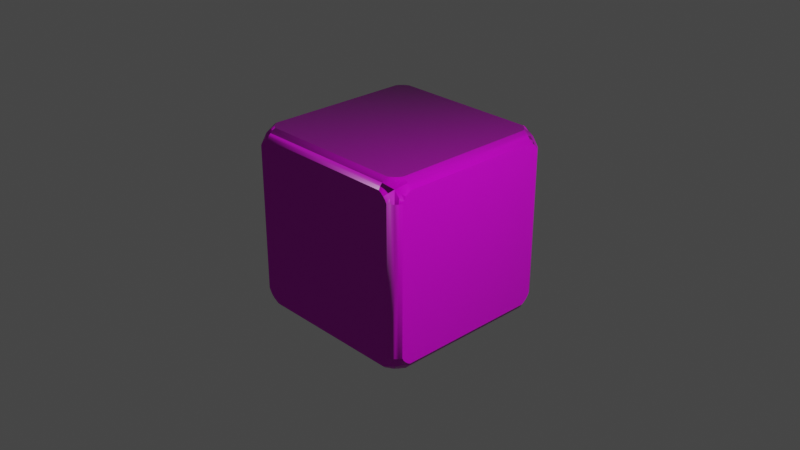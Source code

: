 # Source: dice.blend  (saved by Blender 3.4.6; exported with 4.5.12 LTS)
import bpy
from mathutils import Matrix  # noqa: F401  (used for matrix-valued properties, if any)

bpy.ops.wm.read_factory_settings(use_empty=True)
scene = bpy.context.scene
scene.name = 'Scene'

# ---- collections
col_collection = bpy.data.collections.new('Collection'); scene.collection.children.link(col_collection)

# ---- images (referenced by path relative to the original .blend; pixels are not part of the script)
import os
ASSET_DIR = os.environ.get("B2B_ASSET_DIR", "")  # directory of the original .blend (textures are referenced by path, not embedded)
HERE = os.path.dirname(os.path.abspath(__file__))  # packed textures are extracted next to this script under _unpacked/

def load_image(name, relpath, width, height, colorspace="sRGB"):
    """Load a texture the original file referenced (path relative to the .blend, or extracted next to this script)."""
    p = next((c for c in (os.path.join(HERE, relpath), os.path.join(ASSET_DIR, relpath)) if relpath and os.path.exists(c)), "")
    if p:
        img = bpy.data.images.load(p, check_existing=True)
        img.name = name
    else:  # same state as the original file: an image datablock whose file is absent (Cycles renders it pink)
        img = bpy.data.images.new(name, width, height)
        img.source = "FILE"
        img.filepath = "//" + (relpath or name)
    img.colorspace_settings.name = colorspace
    return img
img_material_metallic_png = load_image('Material_Metallic.png', 'Material_Metallic.png', 1024, 1024, 'sRGB')
img_material_normal_png = load_image('Material_Normal.png', 'Material_Normal.png', 1024, 1024, 'Linear Rec.709')
img_material_roughness_png = load_image('Material_Roughness.png', 'Material_Roughness.png', 1024, 1024, 'sRGB')
img_material_base_color_png = load_image('Material_Base_color.png', 'Material_Base_color.png', 1024, 1024, 'sRGB')

# ---- materials (node trees are filled in below, after node groups)
mat_material = bpy.data.materials.new('Material')
mat_material.alpha_threshold = 0.0
mat_material.use_transparent_shadow = False
mat_material.line_color = (0.0, 0.0, 0.0, 1.0)

# ---- node groups
ng_auto_smooth = bpy.data.node_groups.new('Auto Smooth', 'GeometryNodeTree')
_s = ng_auto_smooth.interface.new_socket(name='Geometry', in_out='OUTPUT', socket_type='NodeSocketGeometry')
_s = ng_auto_smooth.interface.new_socket(name='Geometry', in_out='INPUT', socket_type='NodeSocketGeometry')
_s = ng_auto_smooth.interface.new_socket(name='Angle', in_out='INPUT', socket_type='NodeSocketFloat')
_s.subtype = 'ANGLE'
_s.min_value = 0.0
_s.max_value = 3.142
ng_auto_smooth.is_modifier = True
_N = ng_auto_smooth.nodes; _L = ng_auto_smooth.links
n0 = _N.new('NodeGroupOutput'); n0.name = 'Group Output'; n0.location = (480, -100)
n1 = _N.new('NodeGroupInput'); n1.name = 'Group Input'; n1.location = (-420, -300)
n2 = _N.new('NodeGroupInput'); n2.name = 'Group Input.001'; n2.location = (-60, -100)
n3 = _N.new('GeometryNodeSetShadeSmooth'); n3.name = 'Set Shade Smooth'; n3.location = (120, -100)
n3.domain = 'EDGE'
n4 = _N.new('GeometryNodeSetShadeSmooth'); n4.name = 'Set Shade Smooth.001'; n4.location = (300, -100)
n5 = _N.new('GeometryNodeInputMeshEdgeAngle'); n5.name = 'Edge Angle'; n5.location = (-420, -220)
n6 = _N.new('GeometryNodeInputEdgeSmooth'); n6.name = 'Is Edge Smooth'; n6.location = (-60, -160)
n7 = _N.new('GeometryNodeInputShadeSmooth'); n7.name = 'Is Face Smooth'; n7.location = (-240, -340)
n8 = _N.new('FunctionNodeBooleanMath'); n8.name = 'Boolean Math'; n8.location = (-60, -220)
n9 = _N.new('FunctionNodeCompare'); n9.name = 'Compare'; n9.location = (-240, -180)
n9.operation = 'LESS_EQUAL'
_L.new(n5.outputs[0], n9.inputs[0])
_L.new(n4.outputs[0], n0.inputs[0])
_L.new(n1.outputs[1], n9.inputs[1])
_L.new(n9.outputs[0], n8.inputs[0])
_L.new(n7.outputs[0], n8.inputs[1])
_L.new(n2.outputs[0], n3.inputs[0])
_L.new(n6.outputs[0], n3.inputs[1])
_L.new(n3.outputs[0], n4.inputs[0])
_L.new(n8.outputs[0], n3.inputs[2])
n0.is_active_output = True

# ---- material node trees
mat_material.use_nodes = True; mat_material.node_tree.nodes.clear()
_N = mat_material.node_tree.nodes; _L = mat_material.node_tree.links
n0 = _N.new('ShaderNodeOutputMaterial'); n0.name = 'Material Output'; n0.location = (300, 300)
n1 = _N.new('ShaderNodeBsdfPrincipled'); n1.name = 'Principled BSDF'; n1.location = (10, 300)
n1.distribution = 'GGX'
n1.subsurface_method = 'RANDOM_WALK_SKIN'
n1.inputs[3].default_value = 1.45
n1.inputs[27].default_value = (0.0, 0.0, 0.0, 1.0)
n1.inputs[28].default_value = 1.0
n2 = _N.new('ShaderNodeTexImage'); n2.name = 'Image Texture.001'; n2.location = (-863, 264)
n2.image = img_material_metallic_png
n3 = _N.new('ShaderNodeTexImage'); n3.name = 'Image Texture.002'; n3.location = (-851, -81)
n3.image = img_material_normal_png
n4 = _N.new('ShaderNodeNormalMap'); n4.name = 'Normal Map'; n4.location = (-239, -168)
n5 = _N.new('ShaderNodeTexImage'); n5.name = 'Image Texture.003'; n5.location = (-451, 85)
n5.image = img_material_roughness_png
n6 = _N.new('ShaderNodeTexImage'); n6.name = 'Image Texture'; n6.location = (-538, 456)
n6.image = img_material_base_color_png
_L.new(n1.outputs[0], n0.inputs[0])
_L.new(n6.outputs[0], n1.inputs[0])
_L.new(n3.outputs[0], n4.inputs[1])
_L.new(n4.outputs[0], n1.inputs[5])
_L.new(n5.outputs[0], n1.inputs[2])
n0.is_active_output = True

# ---- world
world_world = bpy.data.worlds.new('World'); scene.world = world_world
world_world.use_nodes = True; world_world.node_tree.nodes.clear()
_N = world_world.node_tree.nodes; _L = world_world.node_tree.links
n0 = _N.new('ShaderNodeOutputWorld'); n0.name = 'World Output'; n0.location = (300, 300)
n1 = _N.new('ShaderNodeBackground'); n1.name = 'Background'; n1.location = (10, 300)
n1.inputs[0].default_value = (0.05088, 0.05088, 0.05088, 1.0)
_L.new(n1.outputs[0], n0.inputs[0])
n0.is_active_output = True
world_world.color = (0.05088, 0.05088, 0.05088)
world_world.use_sun_shadow = False
world_world.sun_shadow_jitter_overblur = 0.0

# ---- cameras
cam_camera = bpy.data.cameras.new('Camera')
cam_camera.clip_end = 100.0
cam_camera.ortho_scale = 7.314

# ---- lights
light_light = bpy.data.lights.new('Light', 'POINT')
light_light.transmission_factor = 0.0
light_light.energy = 1000.0
light_light.shadow_soft_size = 0.1
light_light.shadow_maximum_resolution = 0.006
light_light.use_absolute_resolution = True

# ---- meshes
me_cube = bpy.data.meshes.new('Cube')
me_cube.from_pydata([(0.9, 1.0, 0.8), (0.8, 1.0, 0.9), (0.8, 0.9, 1.0), (0.9, 0.8, 1.0), (1.0, 0.8, 0.9), (1.0, 0.9, 0.8), (0.8828, 1.0, 0.8318), (0.8592, 1.0, 0.8592), (0.9318, 0.9828, 0.8), (0.9119, 0.9713, 0.8463), (0.8859, 0.9664, 0.8859), (0.9197, 0.9197, 0.9197), (0.8, 0.9828, 0.9318), (0.8, 0.9592, 0.9592), (0.8318, 1.0, 0.8828), (0.8463, 0.9713, 0.9119), (0.8539, 0.9421, 0.9421), (0.8318, 0.8828, 1.0), (0.8592, 0.8592, 1.0), (0.8, 0.9318, 0.9828), (0.8463, 0.9119, 0.9713), (0.8859, 0.8859, 0.9664), (0.9318, 0.8, 0.9828), (0.9592, 0.8, 0.9592), (0.8828, 0.8318, 1.0), (0.9119, 0.8463, 0.9713), (0.9421, 0.8539, 0.9421), (1.0, 0.8318, 0.8828), (1.0, 0.8592, 0.8592), (0.9828, 0.8, 0.9318), (0.9713, 0.8463, 0.9119), (0.9664, 0.8859, 0.8859), (0.9828, 0.9318, 0.8), (0.9592, 0.9592, 0.8), (1.0, 0.8828, 0.8318), (0.9713, 0.9119, 0.8463), (0.9421, 0.9421, 0.8539), (0.9, 0.8, -1.0), (0.8, 0.9, -1.0), (0.8, 1.0, -0.9), (0.9, 1.0, -0.8), (1.0, 0.9, -0.8), (1.0, 0.8, -0.9), (0.8828, 0.8318, -1.0), (0.8592, 0.8592, -1.0), (0.9318, 0.8, -0.9828), (0.9119, 0.8463, -0.9713), (0.8859, 0.8859, -0.9664), (0.9197, 0.9197, -0.9197), (0.8, 0.9318, -0.9828), (0.8, 0.9592, -0.9592), (0.8318, 0.8828, -1.0), (0.8463, 0.9119, -0.9713), (0.8539, 0.9421, -0.9421), (0.8318, 1.0, -0.8828), (0.8592, 1.0, -0.8592), (0.8, 0.9828, -0.9318), (0.8463, 0.9713, -0.9119), (0.8859, 0.9664, -0.8859), (0.9318, 0.9828, -0.8), (0.9592, 0.9592, -0.8), (0.8828, 1.0, -0.8318), (0.9119, 0.9713, -0.8463), (0.9421, 0.9421, -0.8539), (1.0, 0.8828, -0.8318), (1.0, 0.8592, -0.8592), (0.9828, 0.9318, -0.8), (0.9713, 0.9119, -0.8463), (0.9664, 0.8859, -0.8859), (0.9828, 0.8, -0.9318), (0.9592, 0.8, -0.9592), (1.0, 0.8318, -0.8828), (0.9713, 0.8463, -0.9119), (0.9421, 0.8539, -0.9421), (1.0, -0.9, 0.8), (1.0, -0.8, 0.9), (0.9, -0.8, 1.0), (0.8, -0.9, 1.0), (0.8, -1.0, 0.9), (0.9, -1.0, 0.8), (1.0, -0.8828, 0.8318), (1.0, -0.8592, 0.8592), (0.9828, -0.9318, 0.8), (0.9713, -0.9119, 0.8463), (0.9664, -0.8859, 0.8859), (0.9197, -0.9197, 0.9197), (0.9828, -0.8, 0.9318), (0.9592, -0.8, 0.9592), (1.0, -0.8318, 0.8828), (0.9713, -0.8463, 0.9119), (0.9421, -0.8539, 0.9421), (0.8828, -0.8318, 1.0), (0.8592, -0.8592, 1.0), (0.9318, -0.8, 0.9828), (0.9119, -0.8463, 0.9713), (0.8859, -0.8859, 0.9664), (0.8, -0.9318, 0.9828), (0.8, -0.9592, 0.9592), (0.8318, -0.8828, 1.0), (0.8463, -0.9119, 0.9713), (0.8539, -0.9421, 0.9421), (0.8318, -1.0, 0.8828), (0.8592, -1.0, 0.8592), (0.8, -0.9828, 0.9318), (0.8463, -0.9713, 0.9119), (0.8859, -0.9664, 0.8859), (0.9318, -0.9828, 0.8), (0.9592, -0.9592, 0.8), (0.8828, -1.0, 0.8318), (0.9119, -0.9713, 0.8463), (0.9421, -0.9421, 0.8539), (1.0, -0.8, -0.9), (1.0, -0.9, -0.8), (0.9, -1.0, -0.8), (0.8, -1.0, -0.9), (0.8, -0.9, -1.0), (0.9, -0.8, -1.0), (1.0, -0.8318, -0.8828), (1.0, -0.8592, -0.8592), (0.9828, -0.8, -0.9318), (0.9713, -0.8463, -0.9119), (0.9664, -0.8859, -0.8859), (0.9197, -0.9197, -0.9197), (0.9828, -0.9318, -0.8), (0.9592, -0.9592, -0.8), (1.0, -0.8828, -0.8318), (0.9713, -0.9119, -0.8463), (0.9421, -0.9421, -0.8539), (0.8828, -1.0, -0.8318), (0.8592, -1.0, -0.8592), (0.9318, -0.9828, -0.8), (0.9119, -0.9713, -0.8463), (0.8859, -0.9664, -0.8859), (0.8, -0.9828, -0.9318), (0.8, -0.9592, -0.9592), (0.8318, -1.0, -0.8828), (0.8463, -0.9713, -0.9119), (0.8539, -0.9421, -0.9421), (0.8318, -0.8828, -1.0), (0.8592, -0.8592, -1.0), (0.8, -0.9318, -0.9828), (0.8463, -0.9119, -0.9713), (0.8859, -0.8859, -0.9664), (0.9318, -0.8, -0.9828), (0.9592, -0.8, -0.9592), (0.8828, -0.8318, -1.0), (0.9119, -0.8463, -0.9713), (0.9421, -0.8539, -0.9421), (-0.8, 1.0, 0.9), (-0.9, 1.0, 0.8), (-1.0, 0.9, 0.8), (-1.0, 0.8, 0.9), (-0.9, 0.8, 1.0), (-0.8, 0.9, 1.0), (-0.8318, 1.0, 0.8828), (-0.8592, 1.0, 0.8592), (-0.8, 0.9828, 0.9318), (-0.8463, 0.9713, 0.9119), (-0.8859, 0.9664, 0.8859), (-0.9197, 0.9197, 0.9197), (-0.9318, 0.9828, 0.8), (-0.9592, 0.9592, 0.8), (-0.8828, 1.0, 0.8318), (-0.9119, 0.9713, 0.8463), (-0.9421, 0.9421, 0.8539), (-1.0, 0.8828, 0.8318), (-1.0, 0.8592, 0.8592), (-0.9828, 0.9318, 0.8), (-0.9713, 0.9119, 0.8463), (-0.9664, 0.8859, 0.8859), (-0.9828, 0.8, 0.9318), (-0.9592, 0.8, 0.9592), (-1.0, 0.8318, 0.8828), (-0.9713, 0.8463, 0.9119), (-0.9421, 0.8539, 0.9421), (-0.8828, 0.8318, 1.0), (-0.8592, 0.8592, 1.0), (-0.9318, 0.8, 0.9828), (-0.9119, 0.8463, 0.9713), (-0.8859, 0.8859, 0.9664), (-0.8, 0.9318, 0.9828), (-0.8, 0.9592, 0.9592), (-0.8318, 0.8828, 1.0), (-0.8463, 0.9119, 0.9713), (-0.8539, 0.9421, 0.9421), (-1.0, 0.8, -0.9), (-1.0, 0.9, -0.8), (-0.9, 1.0, -0.8), (-0.8, 1.0, -0.9), (-0.8, 0.9, -1.0), (-0.9, 0.8, -1.0), (-1.0, 0.8318, -0.8828), (-1.0, 0.8592, -0.8592), (-0.9828, 0.8, -0.9318), (-0.9713, 0.8463, -0.9119), (-0.9664, 0.8859, -0.8859), (-0.9197, 0.9197, -0.9197), (-0.9828, 0.9318, -0.8), (-0.9592, 0.9592, -0.8), (-1.0, 0.8828, -0.8318), (-0.9713, 0.9119, -0.8463), (-0.9421, 0.9421, -0.8539), (-0.8828, 1.0, -0.8318), (-0.8592, 1.0, -0.8592), (-0.9318, 0.9828, -0.8), (-0.9119, 0.9713, -0.8463), (-0.8859, 0.9664, -0.8859), (-0.8, 0.9828, -0.9318), (-0.8, 0.9592, -0.9592), (-0.8318, 1.0, -0.8828), (-0.8463, 0.9713, -0.9119), (-0.8539, 0.9421, -0.9421), (-0.8318, 0.8828, -1.0), (-0.8592, 0.8592, -1.0), (-0.8, 0.9318, -0.9828), (-0.8463, 0.9119, -0.9713), (-0.8859, 0.8859, -0.9664), (-0.9318, 0.8, -0.9828), (-0.9592, 0.8, -0.9592), (-0.8828, 0.8318, -1.0), (-0.9119, 0.8463, -0.9713), (-0.9421, 0.8539, -0.9421), (-1.0, -0.8, 0.9), (-1.0, -0.9, 0.8), (-0.9, -1.0, 0.8), (-0.8, -1.0, 0.9), (-0.8, -0.9, 1.0), (-0.9, -0.8, 1.0), (-1.0, -0.8318, 0.8828), (-1.0, -0.8592, 0.8592), (-0.9828, -0.8, 0.9318), (-0.9713, -0.8463, 0.9119), (-0.9664, -0.8859, 0.8859), (-0.9197, -0.9197, 0.9197), (-0.9828, -0.9318, 0.8), (-0.9592, -0.9592, 0.8), (-1.0, -0.8828, 0.8318), (-0.9713, -0.9119, 0.8463), (-0.9421, -0.9421, 0.8539), (-0.8828, -1.0, 0.8318), (-0.8592, -1.0, 0.8592), (-0.9318, -0.9828, 0.8), (-0.9119, -0.9713, 0.8463), (-0.8859, -0.9664, 0.8859), (-0.8, -0.9828, 0.9318), (-0.8, -0.9592, 0.9592), (-0.8318, -1.0, 0.8828), (-0.8463, -0.9713, 0.9119), (-0.8539, -0.9421, 0.9421), (-0.8318, -0.8828, 1.0), (-0.8592, -0.8592, 1.0), (-0.8, -0.9318, 0.9828), (-0.8463, -0.9119, 0.9713), (-0.8859, -0.8859, 0.9664), (-0.9318, -0.8, 0.9828), (-0.9592, -0.8, 0.9592), (-0.8828, -0.8318, 1.0), (-0.9119, -0.8463, 0.9713), (-0.9421, -0.8539, 0.9421), (-0.9, -0.8, -1.0), (-0.8, -0.9, -1.0), (-0.8, -1.0, -0.9), (-0.9, -1.0, -0.8), (-1.0, -0.9, -0.8), (-1.0, -0.8, -0.9), (-0.8828, -0.8318, -1.0), (-0.8592, -0.8592, -1.0), (-0.9318, -0.8, -0.9828), (-0.9119, -0.8463, -0.9713), (-0.8859, -0.8859, -0.9664), (-0.9197, -0.9197, -0.9197), (-0.8, -0.9318, -0.9828), (-0.8, -0.9592, -0.9592), (-0.8318, -0.8828, -1.0), (-0.8463, -0.9119, -0.9713), (-0.8539, -0.9421, -0.9421), (-0.8318, -1.0, -0.8828), (-0.8592, -1.0, -0.8592), (-0.8, -0.9828, -0.9318), (-0.8463, -0.9713, -0.9119), (-0.8859, -0.9664, -0.8859), (-0.9318, -0.9828, -0.8), (-0.9592, -0.9592, -0.8), (-0.8828, -1.0, -0.8318), (-0.9119, -0.9713, -0.8463), (-0.9421, -0.9421, -0.8539), (-1.0, -0.8828, -0.8318), (-1.0, -0.8592, -0.8592), (-0.9828, -0.9318, -0.8), (-0.9713, -0.9119, -0.8463), (-0.9664, -0.8859, -0.8859), (-0.9828, -0.8, -0.9318), (-0.9592, -0.8, -0.9592), (-1.0, -0.8318, -0.8828), (-0.9713, -0.8463, -0.9119), (-0.9421, -0.8539, -0.9421), (0.04446, 0.9828, 0.9318), (0.06458, -0.9318, -0.9828), (0.05085, 1.0, 0.9), (0.1344, 0.9, -1.0), (-0.04486, -0.9, 1.0), (0.06335, -0.9592, -0.9592), (0.1444, 0.9318, -0.9828), (-0.0431, -0.9318, 0.9828), (0.06189, -0.9828, -0.9318), (0.0289, 0.9, 1.0), (0.1523, 0.9592, -0.9592), (-0.04, -0.9592, 0.9592), (0.06013, -1.0, -0.9), (0.03327, 0.9318, 0.9828), (0.1588, 0.9828, -0.9318), (-0.0292, -0.9828, 0.9318), (0.03861, 0.9592, 0.9592), (0.1628, 1.0, -0.9), (0.06542, -0.9, -1.0), (-0.02092, -1.0, 0.9), (0.01797, -1.0, -0.1681), (0.05804, 0.6792, -1.0), (-0.9, -0.09186, -1.0), (0.9828, 0.05982, -0.9318), (-0.008697, -0.01752, 1.0), (-0.9318, -0.09393, -0.9828), (0.9828, -0.05744, 0.9318), (0.9828, -0.04487, 0.9318), (0.9592, -0.05471, 0.9592), (0.9592, -0.04653, 0.9592), (-0.9, 0.01259, 1.0), (-0.9, 0.02135, 1.0), (-0.9592, -0.09523, -0.9592), (0.9318, 0.07263, -0.9828), (1.0, -0.05867, 0.9), (1.0, -0.04259, 0.9), (-0.9318, 0.01521, 0.9828), (-0.9828, -0.09596, -0.9318), (0.9592, 0.06599, -0.9592), (1.0, 0.05459, -0.9), (-0.9592, 0.01129, 0.9592), (-1.0, -0.09583, -0.9), (0.9, -0.04821, 1.0), (0.06122, -0.0002466, -1.0), (-0.9828, 0.007518, 0.9318), (0.9318, -0.05106, 0.9828), (0.9318, -0.04774, 0.9828), (0.9, 0.07969, -1.0), (-1.0, 0.004114, 0.9), (-0.0138, 0.2423, 1.0), (-1.0, -0.04375, 0.03797), (-0.9, 1.0, 0.1338), (-1.0, -0.9, -0.04532), (-0.9318, 0.9828, 0.1339), (0.9, -1.0, 0.02681), (0.0119, -1.0, -0.001388), (1.0, -0.01643, 0.2287), (1.0, -0.001414, -0.00997), (-0.9592, 0.9592, 0.1332), (0.9318, -0.9828, 0.02368), (-0.9, -1.0, -0.03034), (0.1021, 1.0, 0.07648), (-0.9828, 0.9318, 0.1319), (0.9592, -0.9592, 0.01885), (-0.9318, -0.9828, -0.03549), (1.0, 0.9, 0.0154), (-1.0, 0.9, 0.1298), (0.9828, -0.9318, 0.01301), (-0.9592, -0.9592, -0.04206), (1.0, -0.9, 0.005889), (-0.9828, -0.9318, -0.0494), (1.0, -0.7478, -0.03083), (1.0, -0.8079, 0.4129), (-0.001748, -1.0, 0.3734), (0.02914, -1.0, -0.362), (1.0, 0.02409, -0.4152), (0.9828, 0.9318, 0.01407), (0.9, 1.0, 0.01477), (0.9318, 0.9828, 0.01375), (0.9592, 0.9592, 0.01361), (0.9, 1.0, 0.03243), (0.9828, 0.9318, 0.008401), (1.0, 0.9, 0.01277), (0.9318, 0.9828, 0.02376), (0.9592, 0.9592, 0.00192), (0.1226, 1.0, -0.2533), (0.9318, 0.9828, -0.005796), (0.9592, 0.9592, 0.01778), (0.08651, 1.0, 0.3267), (0.9, 1.0, -0.01506), (-1.0, -0.06426, -0.3314), (-1.0, -0.02454, 0.384), (-0.02276, -0.3606, 1.0), (0.001747, 0.2374, 1.0), (0.05992, 0.2764, -1.0), (0.06283, -0.3464, -1.0), (-0.3013, -0.2501, -1.0), (0.2842, 0.2239, -1.0), (0.3283, 0.0252, -1.0), (0.2497, -0.2513, -1.0), (-0.4166, -0.04578, -1.0), (-0.312, 0.1337, -1.0), (1.0, -0.2907, -0.2718), (1.0, -0.428, -0.0219), (1.0, -0.05657, 0.8666), (1.0, -0.3594, 0.1422), (1.0, 0.3207, -0.2694), (1.0, 0.3617, 0.1407), (1.0, -0.2961, 0.2937), (1.0, 0.4354, 0.002325), (-0.8696, 1.0, -0.8471), (0.8511, 1.0, -0.8661), (-1.0, 0.8557, 0.8378), (-1.0, 0.8416, 0.8743), (0.8409, -1.0, 0.8541), (0.8454, -1.0, -0.85), (0.9677, 0.876, 0.8924), (1.0, 0.8518, 0.8655), (-0.1698, 1.0, 0.2766), (-0.1124, 1.0, 0.4387), (0.4524, 1.0, 0.04939), (0.3846, 1.0, -0.173), (0.2638, 1.0, 0.4489), (-0.2339, 1.0, 0.09569), (-0.053, 1.0, -0.3583), (-0.1335, 1.0, -0.1564), (0.3699, 1.0, 0.2242), (0.3116, 1.0, -0.4123), (-1.0, -0.2039, 0.4861), (-1.0, 0.2907, -0.1617), (-1.0, -0.2665, -0.4657), (-1.0, 0.2011, 0.5118), (-1.0, -0.3588, -0.2306), (-1.0, 0.4187, 0.08296), (-1.0, -0.3306, 0.2339), (-1.0, 0.1405, -0.4485), (-1.0, -0.4488, -0.001433), (-1.0, 0.3131, 0.2912), (0.4022, -0.03139, 1.0), (0.2866, -0.2559, 1.0), (-0.4445, -0.002797, 1.0), (-0.3614, 0.1556, 1.0), (-0.3464, -0.2229, 1.0), (0.3372, 0.1307, 1.0), (-0.3025, -1.0, -0.2436), (0.1774, -1.0, 0.4756), (-0.2043, -1.0, 0.4882), (0.3945, -1.0, 0.01076), (0.2166, -1.0, -0.474), (-0.4286, -1.0, -0.01537), (0.2748, -1.0, 0.2672), (-0.319, -1.0, 0.2309), (-0.1742, -1.0, -0.4758), (0.3025, -1.0, -0.2399), (-1.0, 0.4888, -0.0669), (-1.0, 0.5048, 0.2385), (-1.0, 0.8518, 0.8655), (-1.0, -0.8632, 0.8545), (-1.0, -0.2702, 0.2636), (-1.0, -0.3005, 0.2938), (-0.9871, -0.8766, 0.8612), (-1.0, -0.5304, -0.1719), (0.8549, 1.0, -0.8628), (0.8635, 0.9875, -0.874), (-0.3489, 1.0, -0.07483), (-0.3527, 1.0, 0.2408), (0.4849, -1.0, -0.1585), (0.4897, -1.0, 0.1845), (-0.5077, -1.0, -0.1704), (-0.508, -1.0, 0.1459), (1.0, 0.8364, 0.8428), (1.0, 0.223, 0.4011), (1.0, -0.5062, -0.1736), (1.0, -0.492, 0.1088), (1.0, -0.2502, 0.4035), (1.0, -0.6193, 0.369), (1.0, -0.1608, -0.5082), (1.0, 0.8432, 0.8476), (1.0, 0.5207, -0.1711), (1.0, 0.4879, 0.1113), (1.0, 0.2161, -0.5173), (0.514, 1.0, 0.1721), (0.5319, 1.0, -0.1279), (0.4646, 0.09021, 1.0), (-0.8369, -0.8784, 1.0), (-0.8435, -0.8727, 1.0), (-0.2272, -0.4906, 1.0), (0.4884, -0.1876, 1.0), (-0.8594, -0.9033, 0.9697), (-0.5036, 0.1202, 1.0), (-0.2306, 0.4051, 1.0), (0.1752, -0.4725, 1.0), (-0.513, -0.1521, 1.0), (0.2285, 0.4018, 1.0), (0.243, 0.4099, -1.0), (0.198, -0.4334, -1.0), (0.437, -0.1559, -1.0), (0.4326, 0.1891, -1.0), (-0.173, -0.4775, -1.0), (-0.4745, 0.07139, -1.0), (-0.4993, -0.1978, -1.0), (-0.1511, 0.4098, -1.0)], [], [(190, 219, 213, 495, 318), (264, 293, 287, 426, 337), (114, 135, 129, 411, 444, 308), (3, 24, 18, 479, 338), (42, 71, 65, 476, 335), (0, 6, 9, 8), (6, 7, 10, 9), (8, 9, 36, 33), (9, 10, 11, 36), (1, 12, 15, 14), (12, 13, 16, 15), (14, 15, 10, 7), (15, 16, 11, 10), (2, 17, 20, 19), (17, 18, 21, 20), (19, 20, 16, 13), (20, 21, 11, 16), (3, 22, 25, 24), (22, 23, 26, 25), (24, 25, 21, 18), (25, 26, 11, 21), (4, 27, 30, 29), (27, 413, 412, 30), (29, 30, 26, 23), (30, 412, 31, 11, 26), (5, 32, 35, 34), (32, 33, 36, 35), (34, 35, 31, 28), (35, 36, 11, 31), (37, 43, 46, 45), (43, 44, 47, 46), (45, 46, 73, 70), (46, 47, 48, 73), (38, 49, 52, 51), (49, 50, 53, 52), (51, 52, 47, 44), (52, 53, 48, 47), (39, 54, 57, 56), (54, 407, 458, 459, 58, 57), (56, 57, 53, 50), (57, 58, 48, 53), (40, 59, 62, 61), (59, 60, 63, 62), (61, 62, 58, 55), (62, 63, 48, 58), (41, 64, 67, 66), (64, 65, 68, 67), (66, 67, 63, 60), (67, 68, 48, 63), (42, 69, 72, 71), (69, 70, 73, 72), (71, 72, 68, 65), (72, 73, 48, 68), (74, 80, 83, 82), (80, 81, 84, 83), (82, 83, 110, 107), (83, 84, 85, 110), (75, 86, 89, 88), (86, 87, 90, 89), (88, 89, 84, 81), (89, 90, 85, 84), (76, 91, 94, 93), (91, 92, 95, 94), (93, 94, 90, 87), (94, 95, 85, 90), (77, 96, 99, 98), (96, 97, 100, 99), (98, 99, 95, 92), (99, 100, 85, 95), (78, 101, 104, 103), (101, 102, 105, 104), (103, 104, 100, 97), (104, 105, 85, 100), (79, 106, 109, 108), (106, 107, 110, 109), (108, 109, 105, 102), (109, 110, 85, 105), (111, 117, 120, 119), (117, 118, 121, 120), (119, 120, 147, 144), (120, 121, 122, 147), (112, 123, 126, 125), (123, 124, 127, 126), (125, 126, 121, 118), (126, 127, 122, 121), (113, 128, 131, 130), (128, 129, 132, 131), (130, 131, 127, 124), (131, 132, 122, 127), (114, 133, 136, 135), (133, 134, 137, 136), (135, 136, 132, 129), (136, 137, 122, 132), (115, 138, 141, 140), (138, 139, 142, 141), (140, 141, 137, 134), (141, 142, 122, 137), (116, 143, 146, 145), (143, 144, 147, 146), (145, 146, 142, 139), (146, 147, 122, 142), (148, 154, 157, 156), (154, 155, 158, 157), (156, 157, 184, 181), (157, 158, 159, 184), (149, 160, 163, 162), (160, 161, 164, 163), (162, 163, 158, 155), (163, 164, 159, 158), (150, 165, 168, 167), (165, 166, 169, 168), (167, 168, 164, 161), (168, 169, 159, 164), (151, 170, 173, 172), (170, 171, 174, 173), (172, 173, 169, 166, 452, 409), (173, 174, 159, 169), (152, 175, 178, 177), (175, 176, 179, 178), (177, 178, 174, 171), (178, 179, 159, 174), (153, 180, 183, 182), (180, 181, 184, 183), (182, 183, 179, 176), (183, 184, 159, 179), (185, 191, 194, 193), (191, 192, 195, 194), (193, 194, 221, 218), (194, 195, 196, 221), (186, 197, 200, 199), (197, 198, 201, 200), (199, 200, 195, 192), (200, 201, 196, 195), (187, 202, 205, 204), (202, 406, 203, 206, 205), (204, 205, 201, 198), (205, 206, 196, 201), (188, 207, 210, 209), (207, 208, 211, 210), (209, 210, 206, 203), (210, 211, 196, 206), (189, 212, 215, 214), (212, 213, 216, 215), (214, 215, 211, 208), (215, 216, 196, 211), (190, 217, 220, 219), (217, 218, 221, 220), (219, 220, 216, 213), (220, 221, 196, 216), (222, 228, 231, 230), (228, 229, 232, 231), (230, 231, 258, 255), (231, 232, 233, 258), (223, 234, 237, 236), (234, 235, 238, 237), (236, 237, 232, 456, 453), (237, 238, 233, 232), (224, 239, 242, 241), (239, 240, 243, 242), (241, 242, 238, 235), (242, 243, 233, 238), (225, 244, 247, 246), (244, 245, 248, 247), (246, 247, 243, 240), (247, 248, 233, 243), (226, 249, 252, 251), (249, 480, 484, 252), (251, 252, 248, 245), (252, 484, 253, 233, 248), (227, 254, 257, 256), (254, 255, 258, 257), (256, 257, 253, 250), (257, 258, 233, 253), (259, 265, 268, 267), (265, 266, 269, 268), (267, 268, 295, 292), (268, 269, 270, 295), (260, 271, 274, 273), (271, 272, 275, 274), (273, 274, 269, 266), (274, 275, 270, 269), (261, 276, 279, 278), (276, 277, 280, 279), (278, 279, 275, 272), (279, 280, 270, 275), (262, 281, 284, 283), (281, 282, 285, 284), (283, 284, 280, 277), (284, 285, 270, 280), (263, 286, 289, 288), (286, 287, 290, 289), (288, 289, 285, 282), (289, 290, 270, 285), (264, 291, 294, 293), (291, 292, 295, 294), (293, 294, 290, 287), (294, 295, 270, 290), (190, 318, 321, 217), (217, 321, 328, 218), (218, 328, 333, 193), (193, 333, 337, 185), (38, 299, 302, 49), (49, 302, 306, 50), (50, 306, 310, 56), (56, 310, 313, 39), (5, 361, 372, 32), (32, 372, 383, 33), (33, 383, 379, 8), (8, 379, 376, 0), (262, 356, 360, 281), (281, 360, 364, 282), (282, 364, 366, 288), (288, 366, 348, 263), (79, 350, 355, 106), (106, 355, 359, 107), (107, 359, 363, 82), (82, 363, 365, 74), (149, 347, 349, 160), (160, 349, 354, 161), (161, 354, 358, 167), (167, 358, 362, 150), (77, 300, 303, 96), (96, 303, 307, 97), (97, 307, 311, 103), (103, 311, 315, 78), (3, 338, 342, 22), (22, 342, 325, 23), (23, 325, 323, 29), (29, 323, 331, 4), (260, 314, 297, 271), (271, 297, 301, 272), (272, 301, 304, 278), (278, 304, 308, 261), (227, 326, 332, 254), (254, 332, 336, 255), (255, 336, 340, 230), (230, 340, 344, 222), (153, 305, 309, 180), (180, 309, 312, 181), (181, 312, 296, 156), (156, 296, 298, 148), (116, 343, 329, 143), (143, 329, 334, 144), (144, 334, 319, 119), (119, 319, 335, 111), (188, 209, 203, 406, 420, 313), (307, 303, 251, 245), (308, 370, 448), (314, 491, 139, 138, 115), (301, 297, 140, 134), (308, 304, 133, 114), (302, 299, 189, 214), (310, 306, 208, 207), (312, 309, 19, 13), (298, 296, 12, 1), (303, 300, 226, 251), (311, 307, 245, 244), (300, 388, 482), (297, 314, 115, 140), (304, 301, 134, 133), (315, 311, 244, 225), (309, 305, 2, 19), (306, 302, 214, 208), (313, 310, 207, 188), (296, 312, 13, 12), (313, 423, 407, 54, 39), (337, 386, 431), (338, 434, 483), (323, 325, 324, 322), (322, 324, 87, 86), (342, 338, 76, 93, 341), (332, 326, 327), (327, 152, 177, 332), (328, 321, 267, 292), (337, 333, 291, 264), (340, 336, 171, 170), (319, 334, 70, 69), (329, 343, 37, 45), (334, 329, 45, 70), (326, 436, 485, 327), (327, 485, 176, 175, 152), (318, 396, 496), (325, 342, 341, 324), (324, 341, 93, 87), (331, 323, 322, 330), (330, 322, 86, 75), (335, 472, 118, 117, 111), (321, 318, 259, 267), (344, 340, 170, 151), (336, 332, 177, 171), (333, 328, 292, 291), (335, 319, 69, 42), (343, 493, 44, 43, 37), (365, 367, 399, 469), (74, 368, 471, 81, 80), (363, 359, 124, 123), (349, 347, 187, 204), (355, 350, 113, 130), (346, 432, 430, 454), (358, 354, 198, 197), (357, 419, 414, 384), (364, 360, 241, 235), (348, 366, 234, 223), (359, 355, 130, 124), (365, 363, 123, 112), (354, 349, 204, 198), (362, 358, 197, 186), (351, 443, 446, 369), (353, 405, 403, 352), (352, 403, 467), (356, 445, 465), (362, 451, 452, 166, 165, 150), (360, 356, 224, 241), (366, 364, 235, 234), (369, 315, 442), (369, 441, 315), (356, 464, 445), (370, 449, 443, 351, 316), (352, 404, 401), (365, 468, 399, 367), (371, 402, 405, 353), (372, 361, 378), (375, 372, 377, 380), (374, 375, 380, 382), (373, 416, 477, 376), (373, 374, 382, 385), (382, 380, 60, 59), (385, 382, 59, 40), (384, 414, 415), (376, 477, 7, 6, 0), (378, 41, 66, 377), (377, 372, 378), (383, 372, 375), (379, 383, 375, 374), (385, 478, 416, 373), (380, 377, 66, 60), (381, 421, 419, 357), (376, 379, 374, 373), (386, 428, 432, 346), (362, 450, 429), (387, 433, 429, 346), (387, 424, 344), (326, 488, 436), (389, 345, 320), (388, 300, 487), (338, 479, 434), (391, 314, 494), (318, 495, 396), (343, 492, 394), (390, 393, 394, 339), (396, 397, 390, 339), (392, 396, 339, 391), (394, 395, 391, 339), (394, 493, 343), (397, 497, 390), (392, 494, 266, 496), (395, 491, 391), (299, 490, 390, 317), (400, 331, 330), (331, 467, 466, 413, 27, 4), (405, 402, 474), (401, 399, 353, 352), (398, 472, 371), (400, 470, 352), (401, 404, 471, 469), (403, 405, 475), (399, 398, 371, 353), (335, 476, 371), (7, 418, 298, 1, 14), (155, 154, 148, 298, 415), (381, 420, 421), (407, 423, 417, 458), (192, 431, 425, 450), (386, 426, 428), (229, 424, 455, 453), (409, 427, 344, 151, 172), (240, 239, 224, 356, 465), (102, 410, 441, 446, 463), (370, 444, 449), (277, 448, 440, 464), (118, 398, 468), (412, 413, 28, 31), (413, 473, 28), (402, 65, 474), (418, 422, 384), (298, 418, 384), (421, 420, 406, 460), (414, 419, 461), (313, 420, 381), (422, 416, 357, 384), (415, 414, 461, 155), (415, 298, 384), (417, 423, 381), (419, 460, 347), (423, 313, 381), (416, 417, 381, 357), (337, 426, 386), (425, 431, 386), (430, 455, 454), (429, 425, 386, 346), (344, 424, 229, 228, 222), (430, 432, 348), (428, 426, 287, 457), (432, 457, 348), (431, 192, 191, 185, 337), (344, 427, 387), (429, 433, 451), (427, 433, 387), (437, 436, 320, 345), (435, 487, 92, 483), (438, 488, 481, 480, 482), (305, 486, 389), (434, 439, 389, 320), (435, 434, 320, 388), (436, 438, 388, 320), (439, 489, 389), (442, 447, 369), (449, 444, 411, 129, 462), (447, 445, 351, 369), (442, 315, 225, 246, 240), (445, 440, 370, 316, 351), (448, 277, 276, 261, 308), (308, 444, 370), (446, 441, 369), (440, 448, 370), (446, 443, 463), (315, 441, 410, 102, 101, 78), (443, 449, 462), (450, 362, 186, 199, 192), (429, 450, 425), (451, 362, 429), (452, 451, 433, 427, 409), (453, 455, 430, 348, 223, 236), (454, 455, 424, 387), (453, 456, 232, 229), (454, 387, 346), (457, 287, 286, 263, 348), (457, 432, 428), (458, 417, 478, 55), (58, 459, 458, 55), (7, 422, 418), (460, 406, 202, 187, 347), (460, 419, 421), (155, 461, 347, 149, 162), (461, 419, 347), (463, 443, 350), (462, 350, 443), (462, 129, 128, 113, 350), (463, 350, 79, 108, 102), (445, 464, 440), (465, 445, 447), (464, 356, 262, 283, 277), (465, 447, 442, 240), (352, 470, 404), (469, 471, 368, 74, 365), (469, 399, 401), (28, 473, 475, 361, 5, 34), (81, 471, 404, 470), (470, 400, 330, 75, 88, 81), (466, 467, 403), (468, 365, 112, 125, 118), (399, 468, 398), (467, 331, 400, 352), (371, 476, 402), (476, 65, 402), (475, 473, 466, 403), (118, 472, 398), (473, 413, 466), (371, 472, 335), (475, 405, 361), (474, 65, 64, 41, 378, 361), (474, 361, 405), (416, 478, 417), (477, 416, 422), (7, 477, 422), (55, 478, 385, 40, 61), (483, 92, 91, 76, 338), (92, 487, 300, 77, 98), (389, 486, 437, 345), (389, 489, 305), (434, 479, 439), (483, 434, 435), (485, 436, 437), (479, 18, 489, 439), (489, 18, 17, 2, 305), (482, 388, 438), (482, 480, 249, 226, 300), (481, 488, 326, 227, 256, 250), (436, 488, 438), (487, 435, 388), (484, 480, 481), (481, 250, 253, 484), (176, 485, 437, 486), (486, 305, 153, 182, 176), (44, 493, 393, 490), (490, 299, 38, 51, 44), (396, 495, 397), (493, 394, 393), (496, 266, 265, 259, 318), (266, 494, 314, 260, 273), (390, 490, 393), (496, 396, 392), (495, 213, 497, 397), (497, 213, 212, 189, 299), (494, 392, 391), (394, 492, 395), (390, 497, 299, 317), (391, 491, 314), (139, 491, 395, 492), (492, 343, 116, 145, 139)])
me_cube.polygons.foreach_set('use_smooth', [True] * 510)
_uv = me_cube.uv_layers.new(name='UVMap')
_uv.uv.foreach_set('vector', [0.1375, 0.525, 0.1396, 0.521, 0.1426, 0.5176, 0.1907, 0.6161, 0.1375, 0.6365, 0.3875, 0.025, 0.3896, 0.02102, 0.3926, 0.0176, 0.4418, 0.09169, 0.3875, 0.113, 0.3875, 0.775, 0.3896, 0.771, 0.3926, 0.7676, 0.3938, 0.7693, 0.4408, 0.8479, 0.3875, 0.8675, 0.6375, 0.525, 0.6396, 0.521, 0.6426, 0.5176, 0.6919, 0.6137, 0.6375, 0.631, 0.3875, 0.525, 0.3896, 0.521, 0.3926, 0.5176, 0.4353, 0.598, 0.3875, 0.6182, 0.6, 0.5, 0.604, 0.5, 0.6058, 0.5036, 0.6, 0.5021, 0.604, 0.5, 0.6074, 0.5, 0.6107, 0.495, 0.6058, 0.5036, 0.6, 0.5021, 0.6058, 0.5036, 0.6067, 0.5, 0.6, 0.5, 0.6058, 0.5036, 0.6107, 0.495, 0.6217, 0.5, 0.6067, 0.5, 0.6125, 0.475, 0.6165, 0.475, 0.614, 0.4808, 0.6104, 0.479, 0.6165, 0.475, 0.625, 0.475, 0.625, 0.4817, 0.614, 0.4808, 0.6104, 0.479, 0.614, 0.4808, 0.6107, 0.495, 0.6074, 0.4824, 0.614, 0.4808, 0.625, 0.4817, 0.6217, 0.5, 0.6107, 0.495, 0.625, 0.475, 0.625, 0.479, 0.6214, 0.4808, 0.6229, 0.475, 0.625, 0.479, 0.625, 0.4824, 0.6208, 0.4857, 0.6214, 0.4808, 0.6229, 0.475, 0.6214, 0.4808, 0.625, 0.4817, 0.625, 0.475, 0.6214, 0.4808, 0.6208, 0.4857, 0.6217, 0.5, 0.625, 0.4817, 0.6375, 0.525, 0.6335, 0.525, 0.636, 0.5192, 0.6396, 0.521, 0.6335, 0.525, 0.625, 0.525, 0.625, 0.5183, 0.636, 0.5192, 0.6396, 0.521, 0.636, 0.5192, 0.6393, 0.5143, 0.6426, 0.5176, 0.636, 0.5192, 0.625, 0.5183, 0.6217, 0.5, 0.6393, 0.5143, 0.625, 0.525, 0.625, 0.521, 0.6286, 0.5192, 0.6271, 0.525, 0.625, 0.521, 0.625, 0.5185, 0.6221, 0.5155, 0.6286, 0.5192, 0.6271, 0.525, 0.6286, 0.5192, 0.625, 0.5183, 0.625, 0.525, 0.6286, 0.5192, 0.6221, 0.5155, 0.62, 0.5143, 0.6217, 0.5, 0.625, 0.5183, 0.6, 0.5125, 0.6, 0.5085, 0.6058, 0.511, 0.604, 0.5146, 0.6, 0.5085, 0.6, 0.5, 0.6067, 0.5, 0.6058, 0.511, 0.604, 0.5146, 0.6058, 0.511, 0.62, 0.5143, 0.6074, 0.5176, 0.6058, 0.511, 0.6067, 0.5, 0.6217, 0.5, 0.62, 0.5143, 0.375, 0.525, 0.375, 0.521, 0.3786, 0.5192, 0.3771, 0.525, 0.375, 0.521, 0.375, 0.5176, 0.37, 0.5143, 0.3786, 0.5192, 0.3771, 0.525, 0.3786, 0.5192, 0.375, 0.5183, 0.375, 0.525, 0.3786, 0.5192, 0.37, 0.5143, 0.375, 0.5033, 0.375, 0.5183, 0.35, 0.5125, 0.35, 0.5085, 0.3558, 0.511, 0.354, 0.5146, 0.35, 0.5085, 0.35, 0.5, 0.3567, 0.5, 0.3558, 0.511, 0.354, 0.5146, 0.3558, 0.511, 0.37, 0.5143, 0.3574, 0.5176, 0.3558, 0.511, 0.3567, 0.5, 0.375, 0.5033, 0.37, 0.5143, 0.35, 0.5, 0.354, 0.5, 0.3558, 0.5036, 0.35, 0.5021, 0.354, 0.5, 0.3564, 0.5, 0.3569, 0.5, 0.3579, 0.5016, 0.3607, 0.5042, 0.3558, 0.5036, 0.35, 0.5021, 0.3558, 0.5036, 0.3567, 0.5, 0.35, 0.5, 0.3558, 0.5036, 0.3607, 0.5042, 0.375, 0.5033, 0.3567, 0.5, 0.4, 0.4875, 0.4, 0.4915, 0.3942, 0.489, 0.396, 0.4854, 0.4, 0.4915, 0.4, 0.5, 0.3933, 0.5, 0.3942, 0.489, 0.396, 0.4854, 0.3942, 0.489, 0.3893, 0.4857, 0.3926, 0.4824, 0.3942, 0.489, 0.3933, 0.5, 0.375, 0.5033, 0.3893, 0.4857, 0.4, 0.5, 0.396, 0.5, 0.3942, 0.4964, 0.4, 0.4979, 0.396, 0.5, 0.3926, 0.5, 0.3893, 0.505, 0.3942, 0.4964, 0.4, 0.4979, 0.3942, 0.4964, 0.3933, 0.5, 0.4, 0.5, 0.3942, 0.4964, 0.3893, 0.505, 0.375, 0.5033, 0.3933, 0.5, 0.3875, 0.525, 0.3835, 0.525, 0.386, 0.5192, 0.3896, 0.521, 0.3835, 0.525, 0.375, 0.525, 0.375, 0.5183, 0.386, 0.5192, 0.3896, 0.521, 0.386, 0.5192, 0.3893, 0.505, 0.3926, 0.5176, 0.386, 0.5192, 0.375, 0.5183, 0.375, 0.5033, 0.3893, 0.505, 0.6, 0.75, 0.604, 0.75, 0.6058, 0.7536, 0.6, 0.7521, 0.604, 0.75, 0.6074, 0.75, 0.6107, 0.745, 0.6058, 0.7536, 0.6, 0.7521, 0.6058, 0.7536, 0.6067, 0.75, 0.6, 0.75, 0.6058, 0.7536, 0.6107, 0.745, 0.625, 0.7467, 0.6067, 0.75, 0.6125, 0.725, 0.6165, 0.725, 0.614, 0.7308, 0.6104, 0.729, 0.6165, 0.725, 0.625, 0.725, 0.625, 0.7317, 0.614, 0.7308, 0.6104, 0.729, 0.614, 0.7308, 0.6107, 0.745, 0.6074, 0.7324, 0.614, 0.7308, 0.625, 0.7317, 0.625, 0.7467, 0.6107, 0.745, 0.625, 0.725, 0.625, 0.729, 0.6214, 0.7308, 0.6229, 0.725, 0.625, 0.729, 0.625, 0.7324, 0.63, 0.7357, 0.6214, 0.7308, 0.6229, 0.725, 0.6214, 0.7308, 0.625, 0.7317, 0.625, 0.725, 0.6214, 0.7308, 0.63, 0.7357, 0.625, 0.7467, 0.625, 0.7317, 0.65, 0.7375, 0.65, 0.7415, 0.6442, 0.739, 0.646, 0.7354, 0.65, 0.7415, 0.65, 0.75, 0.6433, 0.75, 0.6442, 0.739, 0.646, 0.7354, 0.6442, 0.739, 0.63, 0.7357, 0.6426, 0.7324, 0.6442, 0.739, 0.6433, 0.75, 0.625, 0.7467, 0.63, 0.7357, 0.65, 0.75, 0.646, 0.75, 0.6442, 0.7464, 0.65, 0.7479, 0.646, 0.75, 0.6426, 0.75, 0.6393, 0.7458, 0.6442, 0.7464, 0.65, 0.7479, 0.6442, 0.7464, 0.6433, 0.75, 0.65, 0.75, 0.6442, 0.7464, 0.6393, 0.7458, 0.625, 0.7467, 0.6433, 0.75, 0.6, 0.7625, 0.6, 0.7585, 0.6058, 0.761, 0.604, 0.7646, 0.6, 0.7585, 0.6, 0.75, 0.6067, 0.75, 0.6058, 0.761, 0.604, 0.7646, 0.6058, 0.761, 0.6107, 0.7643, 0.6074, 0.7676, 0.6058, 0.761, 0.6067, 0.75, 0.625, 0.7467, 0.6107, 0.7643, 0.375, 0.725, 0.375, 0.729, 0.3714, 0.7308, 0.3729, 0.725, 0.375, 0.729, 0.375, 0.7324, 0.38, 0.7357, 0.3714, 0.7308, 0.3729, 0.725, 0.3714, 0.7308, 0.375, 0.7317, 0.375, 0.725, 0.3714, 0.7308, 0.38, 0.7357, 0.3783, 0.75, 0.375, 0.7317, 0.4, 0.7375, 0.4, 0.7415, 0.3942, 0.739, 0.396, 0.7354, 0.4, 0.7415, 0.4, 0.75, 0.3933, 0.75, 0.3942, 0.739, 0.396, 0.7354, 0.3942, 0.739, 0.38, 0.7357, 0.3926, 0.7324, 0.3942, 0.739, 0.3933, 0.75, 0.3783, 0.75, 0.38, 0.7357, 0.4, 0.75, 0.396, 0.75, 0.3942, 0.7464, 0.4, 0.7479, 0.396, 0.75, 0.3926, 0.75, 0.3893, 0.755, 0.3942, 0.7464, 0.4, 0.7479, 0.3942, 0.7464, 0.3933, 0.75, 0.4, 0.75, 0.3942, 0.7464, 0.3893, 0.755, 0.3783, 0.75, 0.3933, 0.75, 0.3875, 0.775, 0.3835, 0.775, 0.386, 0.7692, 0.3896, 0.771, 0.3835, 0.775, 0.375, 0.775, 0.375, 0.7683, 0.386, 0.7692, 0.3896, 0.771, 0.386, 0.7692, 0.3893, 0.755, 0.3926, 0.7676, 0.386, 0.7692, 0.375, 0.7683, 0.3783, 0.75, 0.3893, 0.755, 0.375, 0.775, 0.375, 0.771, 0.3786, 0.7692, 0.3771, 0.775, 0.375, 0.771, 0.375, 0.7676, 0.3792, 0.7643, 0.3786, 0.7692, 0.3771, 0.775, 0.3786, 0.7692, 0.375, 0.7683, 0.375, 0.775, 0.3786, 0.7692, 0.3792, 0.7643, 0.3783, 0.75, 0.375, 0.7683, 0.3625, 0.725, 0.3665, 0.725, 0.364, 0.7308, 0.3604, 0.729, 0.3665, 0.725, 0.375, 0.725, 0.375, 0.7317, 0.364, 0.7308, 0.3604, 0.729, 0.364, 0.7308, 0.3607, 0.7357, 0.3574, 0.7324, 0.364, 0.7308, 0.375, 0.7317, 0.3783, 0.75, 0.3607, 0.7357, 0.85, 0.5, 0.854, 0.5, 0.8558, 0.5036, 0.85, 0.5021, 0.854, 0.5, 0.8574, 0.5, 0.8607, 0.5042, 0.8558, 0.5036, 0.85, 0.5021, 0.8558, 0.5036, 0.8567, 0.5, 0.85, 0.5, 0.8558, 0.5036, 0.8607, 0.5042, 0.865, 0.5, 0.8567, 0.5, 0.6, 0.2625, 0.6, 0.2585, 0.6058, 0.261, 0.604, 0.2646, 0.6, 0.2585, 0.6, 0.25, 0.6067, 0.25, 0.6058, 0.261, 0.604, 0.2646, 0.6058, 0.261, 0.6107, 0.2643, 0.6074, 0.2676, 0.6058, 0.261, 0.6067, 0.25, 0.615, 0.25, 0.6107, 0.2643, 0.6, 0.25, 0.604, 0.25, 0.6058, 0.2536, 0.6, 0.2521, 0.604, 0.25, 0.6074, 0.25, 0.6107, 0.245, 0.6058, 0.2536, 0.6, 0.2521, 0.6058, 0.2536, 0.6067, 0.25, 0.6, 0.25, 0.6058, 0.2536, 0.6107, 0.245, 0.615, 0.25, 0.6067, 0.25, 0.6125, 0.225, 0.6165, 0.225, 0.614, 0.2308, 0.6104, 0.229, 0.6165, 0.225, 0.625, 0.225, 0.625, 0.2317, 0.614, 0.2308, 0.6104, 0.229, 0.614, 0.2308, 0.6107, 0.245, 0.6074, 0.2324, 0.6082, 0.2315, 0.6093, 0.2302, 0.614, 0.2308, 0.625, 0.2317, 0.625, 0.24, 0.6107, 0.245, 0.625, 0.225, 0.625, 0.229, 0.6214, 0.2308, 0.6229, 0.225, 0.625, 0.229, 0.625, 0.2324, 0.6208, 0.2357, 0.6214, 0.2308, 0.6229, 0.225, 0.6214, 0.2308, 0.625, 0.2317, 0.625, 0.225, 0.6214, 0.2308, 0.6208, 0.2357, 0.625, 0.24, 0.625, 0.2317, 0.85, 0.5125, 0.85, 0.5085, 0.8558, 0.511, 0.854, 0.5146, 0.85, 0.5085, 0.85, 0.5, 0.8567, 0.5, 0.8558, 0.511, 0.854, 0.5146, 0.8558, 0.511, 0.8607, 0.5143, 0.8574, 0.5176, 0.8558, 0.511, 0.8567, 0.5, 0.865, 0.5, 0.8607, 0.5143, 0.125, 0.525, 0.125, 0.521, 0.1286, 0.5192, 0.1271, 0.525, 0.125, 0.521, 0.125, 0.5176, 0.1292, 0.5143, 0.1286, 0.5192, 0.1271, 0.525, 0.1286, 0.5192, 0.125, 0.5183, 0.125, 0.525, 0.1286, 0.5192, 0.1292, 0.5143, 0.125, 0.51, 0.125, 0.5183, 0.4, 0.2375, 0.4, 0.2415, 0.3942, 0.239, 0.396, 0.2354, 0.4, 0.2415, 0.4, 0.25, 0.3933, 0.25, 0.3942, 0.239, 0.396, 0.2354, 0.3942, 0.239, 0.3893, 0.2357, 0.3926, 0.2324, 0.3942, 0.239, 0.3933, 0.25, 0.385, 0.25, 0.3893, 0.2357, 0.4, 0.25, 0.396, 0.25, 0.3942, 0.2464, 0.4, 0.2479, 0.396, 0.25, 0.3941, 0.25, 0.3926, 0.25, 0.3893, 0.255, 0.3942, 0.2464, 0.4, 0.2479, 0.3942, 0.2464, 0.3933, 0.25, 0.4, 0.25, 0.3942, 0.2464, 0.3893, 0.255, 0.385, 0.25, 0.3933, 0.25, 0.3875, 0.275, 0.3835, 0.275, 0.386, 0.2692, 0.3896, 0.271, 0.3835, 0.275, 0.375, 0.275, 0.375, 0.2683, 0.386, 0.2692, 0.3896, 0.271, 0.386, 0.2692, 0.3893, 0.255, 0.3926, 0.2676, 0.386, 0.2692, 0.375, 0.2683, 0.375, 0.26, 0.3893, 0.255, 0.375, 0.275, 0.375, 0.271, 0.3786, 0.2692, 0.3771, 0.275, 0.375, 0.271, 0.375, 0.2676, 0.3792, 0.2643, 0.3786, 0.2692, 0.3771, 0.275, 0.3786, 0.2692, 0.375, 0.2683, 0.375, 0.275, 0.3786, 0.2692, 0.3792, 0.2643, 0.375, 0.26, 0.375, 0.2683, 0.1375, 0.525, 0.1335, 0.525, 0.136, 0.5192, 0.1396, 0.521, 0.1335, 0.525, 0.125, 0.525, 0.125, 0.5183, 0.136, 0.5192, 0.1396, 0.521, 0.136, 0.5192, 0.1393, 0.5143, 0.1426, 0.5176, 0.136, 0.5192, 0.125, 0.5183, 0.125, 0.51, 0.1393, 0.5143, 0.875, 0.725, 0.875, 0.729, 0.8714, 0.7308, 0.8729, 0.725, 0.875, 0.729, 0.875, 0.7324, 0.8708, 0.7357, 0.8714, 0.7308, 0.8729, 0.725, 0.8714, 0.7308, 0.875, 0.7317, 0.875, 0.725, 0.8714, 0.7308, 0.8708, 0.7357, 0.875, 0.74, 0.875, 0.7317, 0.6, 0.0125, 0.6, 0.008523, 0.6058, 0.01101, 0.604, 0.01465, 0.6, 0.008523, 0.6, 0.0, 0.6067, 0.0, 0.6058, 0.01101, 0.604, 0.01465, 0.6058, 0.01101, 0.6107, 0.01426, 0.6076, 0.01543, 0.6068, 0.0171, 0.6058, 0.01101, 0.6067, 0.0, 0.615, 0.0, 0.6107, 0.01426, 0.6, 0.0, 0.604, 0.0, 0.6058, 0.003584, 0.6, 0.002148, 0.604, 0.0, 0.6074, 0.0, 0.6107, 0.004195, 0.6058, 0.003584, 0.6, 0.002148, 0.6058, 0.003584, 0.6067, 0.0, 0.6, 0.0, 0.6058, 0.003584, 0.6107, 0.004195, 0.615, 0.0, 0.6067, 0.0, 0.6125, 0.975, 0.6165, 0.975, 0.614, 0.9808, 0.6104, 0.979, 0.6165, 0.975, 0.625, 0.975, 0.625, 0.9817, 0.614, 0.9808, 0.6104, 0.979, 0.614, 0.9808, 0.6107, 0.9857, 0.6074, 0.9824, 0.614, 0.9808, 0.625, 0.9817, 0.625, 0.99, 0.6107, 0.9857, 0.625, 0.975, 0.625, 0.979, 0.6214, 0.9808, 0.6229, 0.975, 0.625, 0.979, 0.625, 0.9796, 0.6212, 0.9824, 0.6214, 0.9808, 0.6229, 0.975, 0.6214, 0.9808, 0.625, 0.9817, 0.625, 0.975, 0.6214, 0.9808, 0.6212, 0.9824, 0.6208, 0.9857, 0.625, 0.99, 0.625, 0.9817, 0.8625, 0.725, 0.8665, 0.725, 0.864, 0.7308, 0.8604, 0.729, 0.8665, 0.725, 0.875, 0.725, 0.875, 0.7317, 0.864, 0.7308, 0.8604, 0.729, 0.864, 0.7308, 0.8607, 0.7357, 0.8574, 0.7324, 0.864, 0.7308, 0.875, 0.7317, 0.875, 0.74, 0.8607, 0.7357, 0.375, 0.025, 0.375, 0.02102, 0.3786, 0.01921, 0.3771, 0.025, 0.375, 0.02102, 0.375, 0.0176, 0.3792, 0.01426, 0.3786, 0.01921, 0.3771, 0.025, 0.3786, 0.01921, 0.375, 0.01826, 0.375, 0.025, 0.3786, 0.01921, 0.3792, 0.01426, 0.375, 0.01004, 0.375, 0.01826, 0.15, 0.7375, 0.15, 0.7415, 0.1442, 0.739, 0.146, 0.7354, 0.15, 0.7415, 0.15, 0.75, 0.1433, 0.75, 0.1442, 0.739, 0.146, 0.7354, 0.1442, 0.739, 0.1393, 0.7357, 0.1426, 0.7324, 0.1442, 0.739, 0.1433, 0.75, 0.135, 0.75, 0.1393, 0.7357, 0.15, 0.75, 0.146, 0.75, 0.1442, 0.7464, 0.15, 0.7479, 0.146, 0.75, 0.1426, 0.75, 0.1393, 0.7458, 0.1442, 0.7464, 0.15, 0.7479, 0.1442, 0.7464, 0.1433, 0.75, 0.15, 0.75, 0.1442, 0.7464, 0.1393, 0.7458, 0.135, 0.75, 0.1433, 0.75, 0.4, 0.9875, 0.4, 0.9915, 0.3942, 0.989, 0.396, 0.9854, 0.4, 0.9915, 0.4, 1.0, 0.3933, 1.0, 0.3942, 0.989, 0.396, 0.9854, 0.3942, 0.989, 0.3893, 0.9857, 0.3926, 0.9824, 0.3942, 0.989, 0.3933, 1.0, 0.385, 1.0, 0.3893, 0.9857, 0.4, 1.0, 0.396, 1.0, 0.3942, 0.9964, 0.4, 0.9979, 0.396, 1.0, 0.3926, 1.0, 0.3893, 0.9958, 0.3942, 0.9964, 0.4, 0.9979, 0.3942, 0.9964, 0.3933, 1.0, 0.4, 1.0, 0.3942, 0.9964, 0.3893, 0.9958, 0.385, 1.0, 0.3933, 1.0, 0.3875, 0.025, 0.3835, 0.025, 0.386, 0.01921, 0.3896, 0.02102, 0.3835, 0.025, 0.375, 0.025, 0.375, 0.01826, 0.386, 0.01921, 0.3896, 0.02102, 0.386, 0.01921, 0.3893, 0.01426, 0.3926, 0.0176, 0.386, 0.01921, 0.375, 0.01826, 0.375, 0.01004, 0.3893, 0.01426, 0.1375, 0.525, 0.1375, 0.6365, 0.1335, 0.6367, 0.1335, 0.525, 0.1335, 0.525, 0.1335, 0.6367, 0.125, 0.6369, 0.125, 0.525, 0.375, 0.225, 0.375, 0.1131, 0.3835, 0.113, 0.3835, 0.225, 0.3835, 0.225, 0.3835, 0.113, 0.3875, 0.113, 0.3875, 0.225, 0.35, 0.5125, 0.2668, 0.5125, 0.268, 0.5085, 0.35, 0.5085, 0.35, 0.5085, 0.268, 0.5085, 0.269, 0.5, 0.35, 0.5, 0.375, 0.475, 0.375, 0.394, 0.3835, 0.3949, 0.3835, 0.475, 0.3835, 0.475, 0.3835, 0.3949, 0.3875, 0.3953, 0.3875, 0.475, 0.6, 0.5125, 0.5019, 0.5125, 0.5018, 0.5085, 0.6, 0.5085, 0.6, 0.5085, 0.5018, 0.5085, 0.5022, 0.5, 0.6, 0.5, 0.6, 0.5, 0.5022, 0.5, 0.503, 0.4915, 0.6, 0.4915, 0.6, 0.4915, 0.503, 0.4915, 0.5041, 0.4875, 0.6, 0.4875, 0.4, 0.9875, 0.4962, 0.9875, 0.4956, 0.9915, 0.4, 0.9915, 0.4, 0.9915, 0.4956, 0.9915, 0.4947, 1.0, 0.4, 1.0, 0.4, 0.0, 0.4947, 0.0, 0.4938, 0.008523, 0.4, 0.008523, 0.4, 0.008523, 0.4938, 0.008523, 0.4943, 0.0125, 0.4, 0.0125, 0.6, 0.7625, 0.5034, 0.7625, 0.503, 0.7585, 0.6, 0.7585, 0.6, 0.7585, 0.503, 0.7585, 0.5024, 0.75, 0.6, 0.75, 0.6, 0.75, 0.5024, 0.75, 0.5016, 0.7415, 0.6, 0.7415, 0.6, 0.7415, 0.5016, 0.7415, 0.5007, 0.7375, 0.6, 0.7375, 0.6, 0.2625, 0.5167, 0.2625, 0.5167, 0.2585, 0.6, 0.2585, 0.6, 0.2585, 0.5167, 0.2585, 0.5166, 0.25, 0.6, 0.25, 0.6, 0.25, 0.5166, 0.25, 0.5165, 0.2415, 0.6, 0.2415, 0.6, 0.2415, 0.5165, 0.2415, 0.5162, 0.2375, 0.6, 0.2375, 0.65, 0.7375, 0.7556, 0.7375, 0.7554, 0.7415, 0.65, 0.7415, 0.65, 0.7415, 0.7554, 0.7415, 0.755, 0.75, 0.65, 0.75, 0.625, 0.775, 0.625, 0.88, 0.6165, 0.8786, 0.6165, 0.775, 0.6165, 0.775, 0.6165, 0.8786, 0.6125, 0.8776, 0.6125, 0.775, 0.6375, 0.525, 0.6375, 0.631, 0.6335, 0.631, 0.6335, 0.525, 0.6335, 0.525, 0.6335, 0.631, 0.625, 0.6308, 0.625, 0.525, 0.625, 0.525, 0.625, 0.6308, 0.6165, 0.6306, 0.6165, 0.525, 0.6165, 0.525, 0.6165, 0.6306, 0.6125, 0.6303, 0.6125, 0.525, 0.15, 0.7375, 0.2582, 0.7375, 0.2581, 0.7415, 0.15, 0.7415, 0.15, 0.7415, 0.2581, 0.7415, 0.2579, 0.75, 0.15, 0.75, 0.375, 0.975, 0.375, 0.8671, 0.3835, 0.8673, 0.3835, 0.975, 0.3835, 0.975, 0.3835, 0.8673, 0.3875, 0.8675, 0.3875, 0.975, 0.8625, 0.725, 0.8625, 0.6234, 0.8665, 0.6231, 0.8665, 0.725, 0.8665, 0.725, 0.8665, 0.6231, 0.875, 0.6236, 0.875, 0.725, 0.625, 0.025, 0.625, 0.1264, 0.6165, 0.1259, 0.6165, 0.025, 0.6165, 0.025, 0.6165, 0.1259, 0.6125, 0.1255, 0.6125, 0.025, 0.85, 0.5125, 0.7464, 0.5125, 0.7458, 0.5085, 0.85, 0.5085, 0.85, 0.5085, 0.7458, 0.5085, 0.7452, 0.5, 0.85, 0.5, 0.625, 0.275, 0.625, 0.3798, 0.6165, 0.3806, 0.6165, 0.275, 0.6165, 0.275, 0.6165, 0.3806, 0.6125, 0.3814, 0.6125, 0.275, 0.3625, 0.725, 0.3625, 0.615, 0.3665, 0.6159, 0.3665, 0.725, 0.3665, 0.725, 0.3665, 0.6159, 0.375, 0.6168, 0.375, 0.725, 0.375, 0.725, 0.375, 0.6168, 0.3835, 0.6175, 0.3835, 0.725, 0.3835, 0.725, 0.3835, 0.6175, 0.3875, 0.6182, 0.3875, 0.725, 0.3875, 0.275, 0.3896, 0.271, 0.3926, 0.2676, 0.3941, 0.2663, 0.4552, 0.3684, 0.3875, 0.3953, 0.755, 0.75, 0.7554, 0.7415, 0.85, 0.7415, 0.85, 0.75, 0.3875, 0.8675, 0.4548, 0.8714, 0.4405, 0.8968, 0.2582, 0.7375, 0.2747, 0.6792, 0.3574, 0.7324, 0.354, 0.7354, 0.35, 0.7375, 0.2579, 0.75, 0.2581, 0.7415, 0.35, 0.7415, 0.35, 0.75, 0.3875, 0.8675, 0.3835, 0.8673, 0.3835, 0.775, 0.3875, 0.775, 0.268, 0.5085, 0.2668, 0.5125, 0.15, 0.5125, 0.15, 0.5085, 0.3835, 0.3949, 0.375, 0.394, 0.375, 0.275, 0.3835, 0.275, 0.7452, 0.5, 0.7458, 0.5085, 0.65, 0.5085, 0.65, 0.5, 0.6125, 0.3814, 0.6165, 0.3806, 0.6165, 0.475, 0.6125, 0.475, 0.7554, 0.7415, 0.7556, 0.7375, 0.85, 0.7375, 0.85, 0.7415, 0.6165, 0.8786, 0.625, 0.88, 0.625, 0.975, 0.6165, 0.975, 0.7556, 0.7375, 0.7528, 0.6701, 0.7784, 0.6863, 0.2581, 0.7415, 0.2582, 0.7375, 0.35, 0.7375, 0.35, 0.7415, 0.3835, 0.8673, 0.375, 0.8671, 0.375, 0.775, 0.3835, 0.775, 0.6125, 0.8776, 0.6165, 0.8786, 0.6165, 0.975, 0.6125, 0.975, 0.7458, 0.5085, 0.7464, 0.5125, 0.65, 0.5125, 0.65, 0.5085, 0.269, 0.5, 0.268, 0.5085, 0.15, 0.5085, 0.15, 0.5, 0.3875, 0.3953, 0.3835, 0.3949, 0.3835, 0.275, 0.3875, 0.275, 0.6165, 0.3806, 0.625, 0.3798, 0.625, 0.475, 0.6165, 0.475, 0.3875, 0.3953, 0.4485, 0.4139, 0.3917, 0.4814, 0.3896, 0.479, 0.3875, 0.475, 0.3875, 0.113, 0.4586, 0.117, 0.4439, 0.1426, 0.6375, 0.631, 0.6997, 0.6289, 0.689, 0.6484, 0.6165, 0.6306, 0.625, 0.6308, 0.625, 0.6318, 0.6165, 0.6322, 0.6165, 0.6322, 0.625, 0.6318, 0.625, 0.725, 0.6165, 0.725, 0.6335, 0.631, 0.6375, 0.631, 0.6375, 0.725, 0.6335, 0.725, 0.6335, 0.6314, 0.8665, 0.6231, 0.8625, 0.6234, 0.8625, 0.6223, 0.8625, 0.6223, 0.8625, 0.525, 0.8665, 0.525, 0.8665, 0.6231, 0.125, 0.6369, 0.1335, 0.6367, 0.1335, 0.725, 0.125, 0.725, 0.3875, 0.113, 0.3835, 0.113, 0.3835, 0.025, 0.3875, 0.025, 0.6165, 0.1259, 0.625, 0.1264, 0.625, 0.225, 0.6165, 0.225, 0.3835, 0.6175, 0.375, 0.6168, 0.375, 0.525, 0.3835, 0.525, 0.3665, 0.6159, 0.3625, 0.615, 0.3625, 0.525, 0.3665, 0.525, 0.375, 0.6168, 0.3665, 0.6159, 0.3665, 0.525, 0.375, 0.525, 0.8625, 0.6234, 0.8056, 0.6253, 0.813, 0.61, 0.8625, 0.6223, 0.8625, 0.6223, 0.813, 0.61, 0.8574, 0.5176, 0.8604, 0.521, 0.8625, 0.525, 0.1375, 0.6365, 0.1979, 0.6307, 0.1876, 0.6497, 0.625, 0.6308, 0.6335, 0.631, 0.6335, 0.6314, 0.625, 0.6318, 0.625, 0.6318, 0.6335, 0.6314, 0.6335, 0.725, 0.625, 0.725, 0.6125, 0.6303, 0.6165, 0.6306, 0.6165, 0.6322, 0.6125, 0.6323, 0.6125, 0.6323, 0.6165, 0.6322, 0.6165, 0.725, 0.6125, 0.725, 0.3875, 0.6182, 0.4365, 0.6451, 0.3926, 0.7324, 0.3896, 0.729, 0.3875, 0.725, 0.1335, 0.6367, 0.1375, 0.6365, 0.1375, 0.725, 0.1335, 0.725, 0.6125, 0.1255, 0.6165, 0.1259, 0.6165, 0.225, 0.6125, 0.225, 0.875, 0.6236, 0.8665, 0.6231, 0.8665, 0.525, 0.875, 0.525, 0.3835, 0.113, 0.375, 0.1131, 0.375, 0.025, 0.3835, 0.025, 0.3875, 0.6182, 0.3835, 0.6175, 0.3835, 0.525, 0.3875, 0.525, 0.3625, 0.615, 0.3041, 0.6014, 0.3574, 0.5176, 0.3604, 0.521, 0.3625, 0.525, 0.5007, 0.7375, 0.4961, 0.7185, 0.4973, 0.6785, 0.5136, 0.6865, 0.6, 0.7375, 0.5516, 0.726, 0.5461, 0.7024, 0.6074, 0.7324, 0.604, 0.7354, 0.5016, 0.7415, 0.5024, 0.75, 0.4, 0.75, 0.4, 0.7415, 0.5167, 0.2585, 0.5167, 0.2625, 0.4, 0.2625, 0.4, 0.2585, 0.503, 0.7585, 0.5034, 0.7625, 0.4, 0.7625, 0.4, 0.7585, 0.5047, 0.1195, 0.4998, 0.0689, 0.5292, 0.08368, 0.5329, 0.09123, 0.5165, 0.2415, 0.5166, 0.25, 0.4, 0.25, 0.4, 0.2415, 0.5096, 0.3878, 0.512, 0.3458, 0.5346, 0.3538, 0.5408, 0.3858, 0.4947, 1.0, 0.4956, 0.9915, 0.6, 0.9915, 0.6, 1.0, 0.4943, 0.0125, 0.4938, 0.008523, 0.6, 0.008523, 0.6, 0.0125, 0.5024, 0.75, 0.503, 0.7585, 0.4, 0.7585, 0.4, 0.75, 0.5007, 0.7375, 0.5016, 0.7415, 0.4, 0.7415, 0.4, 0.7375, 0.5166, 0.25, 0.5167, 0.2585, 0.4, 0.2585, 0.4, 0.25, 0.5162, 0.2375, 0.5165, 0.2415, 0.4, 0.2415, 0.4, 0.2375, 0.4998, 0.8735, 0.5013, 0.8257, 0.5334, 0.8407, 0.5467, 0.8752, 0.4988, 0.6252, 0.5003, 0.5706, 0.5176, 0.5798, 0.5286, 0.6271, 0.5286, 0.6271, 0.5176, 0.5798, 0.5501, 0.5971, 0.4962, 0.9875, 0.4981, 0.9286, 0.5182, 0.9385, 0.5162, 0.2375, 0.5298, 0.1881, 0.6082, 0.2315, 0.6074, 0.2324, 0.604, 0.2354, 0.6, 0.2375, 0.4956, 0.9915, 0.4962, 0.9875, 0.6, 0.9875, 0.6, 0.9915, 0.4938, 0.008523, 0.4947, 0.0, 0.6, 0.0, 0.6, 0.008523, 0.5467, 0.8752, 0.6125, 0.8776, 0.561, 0.9005, 0.5467, 0.8752, 0.5595, 0.8528, 0.6125, 0.8776, 0.4962, 0.9875, 0.4787, 0.9385, 0.4981, 0.9286, 0.4548, 0.8714, 0.47, 0.8372, 0.5013, 0.8257, 0.4998, 0.8735, 0.479, 0.8728, 0.5286, 0.6271, 0.5367, 0.662, 0.5178, 0.6699, 0.5007, 0.7375, 0.4783, 0.6883, 0.4973, 0.6785, 0.4961, 0.7185, 0.4481, 0.622, 0.4663, 0.5849, 0.5003, 0.5706, 0.4988, 0.6252, 0.5018, 0.5085, 0.5019, 0.5125, 0.5016, 0.5125, 0.5017, 0.5, 0.5018, 0.5085, 0.5011, 0.5085, 0.5002, 0.5, 0.5017, 0.4915, 0.5017, 0.5, 0.5002, 0.5, 0.4993, 0.4915, 0.5018, 0.4875, 0.5062, 0.4315, 0.5215, 0.4393, 0.5041, 0.4875, 0.5018, 0.4875, 0.5017, 0.4915, 0.4993, 0.4915, 0.4981, 0.4875, 0.4993, 0.4915, 0.5002, 0.5, 0.4, 0.5, 0.4, 0.4915, 0.4981, 0.4875, 0.4993, 0.4915, 0.4, 0.4915, 0.4, 0.4875, 0.5408, 0.3858, 0.5346, 0.3538, 0.5548, 0.3609, 0.5041, 0.4875, 0.5215, 0.4393, 0.6074, 0.4824, 0.604, 0.4854, 0.6, 0.4875, 0.5016, 0.5125, 0.4, 0.5125, 0.4, 0.5085, 0.5011, 0.5085, 0.5011, 0.5085, 0.5018, 0.5085, 0.5016, 0.5125, 0.5022, 0.5, 0.5018, 0.5085, 0.5017, 0.5, 0.503, 0.4915, 0.5022, 0.5, 0.5017, 0.5, 0.5017, 0.4915, 0.4981, 0.4875, 0.484, 0.4415, 0.5062, 0.4315, 0.5018, 0.4875, 0.5002, 0.5, 0.5011, 0.5085, 0.4, 0.5085, 0.4, 0.5, 0.4683, 0.3903, 0.4805, 0.3583, 0.512, 0.3458, 0.5096, 0.3878, 0.5041, 0.4875, 0.503, 0.4915, 0.5017, 0.4915, 0.5018, 0.4875, 0.4586, 0.117, 0.4712, 0.08015, 0.4998, 0.0689, 0.5047, 0.1195, 0.5162, 0.2375, 0.4916, 0.1861, 0.5104, 0.1773, 0.548, 0.1219, 0.5364, 0.1641, 0.5104, 0.1773, 0.5047, 0.1195, 0.548, 0.1219, 0.5608, 0.09952, 0.6125, 0.1255, 0.8625, 0.6234, 0.8141, 0.644, 0.8056, 0.6253, 0.7498, 0.5953, 0.7517, 0.5947, 0.7511, 0.6272, 0.7528, 0.6701, 0.7556, 0.7375, 0.7281, 0.6841, 0.6375, 0.631, 0.6919, 0.6137, 0.6997, 0.6289, 0.2579, 0.6683, 0.2582, 0.7375, 0.2284, 0.6847, 0.1375, 0.6365, 0.1907, 0.6161, 0.1979, 0.6307, 0.3625, 0.615, 0.3046, 0.6445, 0.291, 0.6218, 0.2575, 0.5905, 0.2855, 0.597, 0.291, 0.6218, 0.2577, 0.625, 0.1979, 0.6307, 0.211, 0.6083, 0.2575, 0.5905, 0.2577, 0.625, 0.2123, 0.6563, 0.1979, 0.6307, 0.2577, 0.625, 0.2579, 0.6683, 0.291, 0.6218, 0.2812, 0.6564, 0.2579, 0.6683, 0.2577, 0.625, 0.291, 0.6218, 0.3041, 0.6014, 0.3625, 0.615, 0.211, 0.6083, 0.2311, 0.5738, 0.2575, 0.5905, 0.2123, 0.6563, 0.2284, 0.6847, 0.1426, 0.7324, 0.1876, 0.6497, 0.2812, 0.6564, 0.2747, 0.6792, 0.2579, 0.6683, 0.2668, 0.5125, 0.2804, 0.5738, 0.2575, 0.5905, 0.2573, 0.5401, 0.6083, 0.6321, 0.6125, 0.6303, 0.6125, 0.6323, 0.6125, 0.6303, 0.5501, 0.5971, 0.6053, 0.5205, 0.6082, 0.5185, 0.6104, 0.521, 0.6125, 0.525, 0.5003, 0.5706, 0.4663, 0.5849, 0.4786, 0.5599, 0.5178, 0.6699, 0.4973, 0.6785, 0.4988, 0.6252, 0.5286, 0.6271, 0.466, 0.6613, 0.4365, 0.6451, 0.4481, 0.622, 0.6083, 0.6321, 0.5504, 0.6563, 0.5286, 0.6271, 0.5178, 0.6699, 0.5367, 0.662, 0.5461, 0.7024, 0.5136, 0.6865, 0.5176, 0.5798, 0.5003, 0.5706, 0.5139, 0.564, 0.4973, 0.6785, 0.466, 0.6613, 0.4481, 0.622, 0.4988, 0.6252, 0.3875, 0.6182, 0.4353, 0.598, 0.4481, 0.622, 0.6074, 0.4824, 0.5561, 0.408, 0.6125, 0.3814, 0.6125, 0.475, 0.6104, 0.479, 0.6074, 0.2676, 0.6104, 0.271, 0.6125, 0.275, 0.6125, 0.3814, 0.5548, 0.3609, 0.4683, 0.3903, 0.4552, 0.3684, 0.4805, 0.3583, 0.3917, 0.4814, 0.4485, 0.4139, 0.4784, 0.4231, 0.3921, 0.4819, 0.3926, 0.2324, 0.4439, 0.1426, 0.4798, 0.1613, 0.4916, 0.1861, 0.4586, 0.117, 0.4418, 0.09169, 0.4712, 0.08015, 0.6074, 0.0176, 0.5608, 0.09952, 0.5367, 0.08744, 0.6068, 0.0171, 0.6093, 0.2302, 0.564, 0.1501, 0.6125, 0.1255, 0.6125, 0.225, 0.6104, 0.229, 0.6074, 0.9824, 0.604, 0.9854, 0.6, 0.9875, 0.4962, 0.9875, 0.5182, 0.9385, 0.6074, 0.7676, 0.6068, 0.7699, 0.5595, 0.8528, 0.5334, 0.8407, 0.5231, 0.8138, 0.4548, 0.8714, 0.4408, 0.8479, 0.47, 0.8372, 0.3926, 0.9824, 0.4405, 0.8968, 0.4696, 0.9128, 0.4787, 0.9385, 0.3926, 0.7324, 0.466, 0.6613, 0.4783, 0.6883, 0.6221, 0.5155, 0.625, 0.5185, 0.625, 0.5176, 0.62, 0.5143, 0.6082, 0.5185, 0.606, 0.5196, 0.6074, 0.5176, 0.4663, 0.5849, 0.3926, 0.5176, 0.4786, 0.5599, 0.5561, 0.408, 0.528, 0.4212, 0.5408, 0.3858, 0.6125, 0.3814, 0.5561, 0.408, 0.5408, 0.3858, 0.4805, 0.3583, 0.4552, 0.3684, 0.3941, 0.2663, 0.4906, 0.3314, 0.5346, 0.3538, 0.512, 0.3458, 0.5301, 0.3309, 0.3875, 0.3953, 0.4552, 0.3684, 0.4683, 0.3903, 0.528, 0.4212, 0.5062, 0.4315, 0.5096, 0.3878, 0.5408, 0.3858, 0.5548, 0.3609, 0.5346, 0.3538, 0.5301, 0.3309, 0.6074, 0.2676, 0.5548, 0.3609, 0.6125, 0.3814, 0.5408, 0.3858, 0.4784, 0.4231, 0.4485, 0.4139, 0.4683, 0.3903, 0.512, 0.3458, 0.4906, 0.3314, 0.5167, 0.2625, 0.4485, 0.4139, 0.3875, 0.3953, 0.4683, 0.3903, 0.5062, 0.4315, 0.4784, 0.4231, 0.4683, 0.3903, 0.5096, 0.3878, 0.3875, 0.113, 0.4418, 0.09169, 0.4586, 0.117, 0.4798, 0.1613, 0.4439, 0.1426, 0.4586, 0.117, 0.5292, 0.08368, 0.5367, 0.08744, 0.5329, 0.09123, 0.5104, 0.1773, 0.4798, 0.1613, 0.4586, 0.117, 0.5047, 0.1195, 0.6125, 0.1255, 0.5608, 0.09952, 0.6074, 0.0176, 0.6104, 0.02102, 0.6125, 0.025, 0.5292, 0.08368, 0.4998, 0.0689, 0.4943, 0.0125, 0.4712, 0.08015, 0.4418, 0.09169, 0.3926, 0.0176, 0.4785, 0.0587, 0.4998, 0.0689, 0.4785, 0.0587, 0.4943, 0.0125, 0.4439, 0.1426, 0.3926, 0.2324, 0.3896, 0.229, 0.3875, 0.225, 0.3875, 0.113, 0.6125, 0.1255, 0.564, 0.1501, 0.548, 0.1219, 0.5104, 0.1773, 0.5364, 0.1641, 0.5298, 0.1881, 0.564, 0.1501, 0.5364, 0.1641, 0.548, 0.1219, 0.7952, 0.6055, 0.8056, 0.6253, 0.7511, 0.6272, 0.7517, 0.5947, 0.7142, 0.657, 0.7281, 0.6841, 0.6426, 0.7324, 0.689, 0.6484, 0.7933, 0.6529, 0.8141, 0.644, 0.8554, 0.7341, 0.8546, 0.7348, 0.7784, 0.6863, 0.7464, 0.5125, 0.7788, 0.5744, 0.7498, 0.5953, 0.6997, 0.6289, 0.7078, 0.6087, 0.7498, 0.5953, 0.7511, 0.6272, 0.7142, 0.657, 0.6997, 0.6289, 0.7511, 0.6272, 0.7528, 0.6701, 0.8056, 0.6253, 0.7933, 0.6529, 0.7528, 0.6701, 0.7511, 0.6272, 0.7078, 0.6087, 0.7214, 0.5748, 0.7498, 0.5953, 0.561, 0.9005, 0.5289, 0.9149, 0.5467, 0.8752, 0.47, 0.8372, 0.4408, 0.8479, 0.3938, 0.7693, 0.3926, 0.7676, 0.4802, 0.8144, 0.5289, 0.9149, 0.4981, 0.9286, 0.4998, 0.8735, 0.5467, 0.8752, 0.561, 0.9005, 0.6125, 0.8776, 0.6125, 0.975, 0.6104, 0.979, 0.6074, 0.9824, 0.4981, 0.9286, 0.4696, 0.9128, 0.4548, 0.8714, 0.479, 0.8728, 0.4998, 0.8735, 0.4405, 0.8968, 0.3926, 0.9824, 0.3896, 0.979, 0.3875, 0.975, 0.3875, 0.8675, 0.3875, 0.8675, 0.4408, 0.8479, 0.4548, 0.8714, 0.5334, 0.8407, 0.5595, 0.8528, 0.5467, 0.8752, 0.4696, 0.9128, 0.4405, 0.8968, 0.4548, 0.8714, 0.5334, 0.8407, 0.5013, 0.8257, 0.5231, 0.8138, 0.6125, 0.8776, 0.5595, 0.8528, 0.6068, 0.7699, 0.6074, 0.7676, 0.6104, 0.771, 0.6125, 0.775, 0.5013, 0.8257, 0.47, 0.8372, 0.4802, 0.8144, 0.4916, 0.1861, 0.5162, 0.2375, 0.4, 0.2375, 0.396, 0.2354, 0.3926, 0.2324, 0.5104, 0.1773, 0.4916, 0.1861, 0.4798, 0.1613, 0.5298, 0.1881, 0.5162, 0.2375, 0.5104, 0.1773, 0.6082, 0.2315, 0.5298, 0.1881, 0.5364, 0.1641, 0.564, 0.1501, 0.6093, 0.2302, 0.6068, 0.0171, 0.5367, 0.08744, 0.5292, 0.08368, 0.4943, 0.0125, 0.6, 0.0125, 0.604, 0.01465, 0.5329, 0.09123, 0.5367, 0.08744, 0.5608, 0.09952, 0.548, 0.1219, 0.6068, 0.0171, 0.6076, 0.01543, 0.6107, 0.01426, 0.6074, 0.0176, 0.5329, 0.09123, 0.548, 0.1219, 0.5047, 0.1195, 0.4785, 0.0587, 0.3926, 0.0176, 0.396, 0.01465, 0.4, 0.0125, 0.4943, 0.0125, 0.4785, 0.0587, 0.4998, 0.0689, 0.4712, 0.08015, 0.3921, 0.4819, 0.4784, 0.4231, 0.484, 0.4415, 0.3926, 0.4824, 0.3607, 0.5042, 0.3579, 0.5016, 0.3569, 0.5, 0.3574, 0.5, 0.6074, 0.4824, 0.528, 0.4212, 0.5561, 0.408, 0.4906, 0.3314, 0.3941, 0.2663, 0.396, 0.2646, 0.4, 0.2625, 0.5167, 0.2625, 0.4906, 0.3314, 0.512, 0.3458, 0.4805, 0.3583, 0.6074, 0.2676, 0.5301, 0.3309, 0.5167, 0.2625, 0.6, 0.2625, 0.604, 0.2646, 0.5301, 0.3309, 0.512, 0.3458, 0.5167, 0.2625, 0.5231, 0.8138, 0.5013, 0.8257, 0.5034, 0.7625, 0.4802, 0.8144, 0.5034, 0.7625, 0.5013, 0.8257, 0.4802, 0.8144, 0.3926, 0.7676, 0.396, 0.7646, 0.4, 0.7625, 0.5034, 0.7625, 0.5231, 0.8138, 0.5034, 0.7625, 0.6, 0.7625, 0.604, 0.7646, 0.6074, 0.7676, 0.4981, 0.9286, 0.4787, 0.9385, 0.4696, 0.9128, 0.5182, 0.9385, 0.4981, 0.9286, 0.5289, 0.9149, 0.4787, 0.9385, 0.4962, 0.9875, 0.4, 0.9875, 0.396, 0.9854, 0.3926, 0.9824, 0.5182, 0.9385, 0.5289, 0.9149, 0.561, 0.9005, 0.6074, 0.9824, 0.5286, 0.6271, 0.5504, 0.6563, 0.5367, 0.662, 0.5136, 0.6865, 0.5461, 0.7024, 0.5516, 0.726, 0.6, 0.7375, 0.5007, 0.7375, 0.5136, 0.6865, 0.4973, 0.6785, 0.5178, 0.6699, 0.6074, 0.5176, 0.606, 0.5196, 0.5139, 0.564, 0.5019, 0.5125, 0.6, 0.5125, 0.604, 0.5146, 0.6074, 0.7324, 0.5461, 0.7024, 0.5367, 0.662, 0.5504, 0.6563, 0.5504, 0.6563, 0.6083, 0.6321, 0.6125, 0.6323, 0.6125, 0.725, 0.6104, 0.729, 0.6074, 0.7324, 0.6053, 0.5205, 0.5501, 0.5971, 0.5176, 0.5798, 0.4783, 0.6883, 0.5007, 0.7375, 0.4, 0.7375, 0.396, 0.7354, 0.3926, 0.7324, 0.4973, 0.6785, 0.4783, 0.6883, 0.466, 0.6613, 0.5501, 0.5971, 0.6125, 0.6303, 0.6083, 0.6321, 0.5286, 0.6271, 0.4481, 0.622, 0.4353, 0.598, 0.4663, 0.5849, 0.4353, 0.598, 0.3926, 0.5176, 0.4663, 0.5849, 0.5139, 0.564, 0.606, 0.5196, 0.6053, 0.5205, 0.5176, 0.5798, 0.3926, 0.7324, 0.4365, 0.6451, 0.466, 0.6613, 0.606, 0.5196, 0.6082, 0.5185, 0.6053, 0.5205, 0.4481, 0.622, 0.4365, 0.6451, 0.3875, 0.6182, 0.5139, 0.564, 0.5003, 0.5706, 0.5019, 0.5125, 0.4786, 0.5599, 0.3926, 0.5176, 0.396, 0.5146, 0.4, 0.5125, 0.5016, 0.5125, 0.5019, 0.5125, 0.4786, 0.5599, 0.5019, 0.5125, 0.5003, 0.5706, 0.5062, 0.4315, 0.484, 0.4415, 0.4784, 0.4231, 0.5215, 0.4393, 0.5062, 0.4315, 0.528, 0.4212, 0.6074, 0.4824, 0.5215, 0.4393, 0.528, 0.4212, 0.3926, 0.4824, 0.484, 0.4415, 0.4981, 0.4875, 0.4, 0.4875, 0.396, 0.4854, 0.689, 0.6484, 0.6426, 0.7324, 0.6396, 0.729, 0.6375, 0.725, 0.6375, 0.631, 0.6426, 0.7324, 0.7281, 0.6841, 0.7556, 0.7375, 0.65, 0.7375, 0.646, 0.7354, 0.7498, 0.5953, 0.7788, 0.5744, 0.7952, 0.6055, 0.7517, 0.5947, 0.7498, 0.5953, 0.7214, 0.5748, 0.7464, 0.5125, 0.6997, 0.6289, 0.6919, 0.6137, 0.7078, 0.6087, 0.689, 0.6484, 0.6997, 0.6289, 0.7142, 0.657, 0.813, 0.61, 0.8056, 0.6253, 0.7952, 0.6055, 0.6919, 0.6137, 0.6426, 0.5176, 0.7214, 0.5748, 0.7078, 0.6087, 0.7214, 0.5748, 0.6426, 0.5176, 0.646, 0.5146, 0.65, 0.5125, 0.7464, 0.5125, 0.7784, 0.6863, 0.7528, 0.6701, 0.7933, 0.6529, 0.7784, 0.6863, 0.8546, 0.7348, 0.854, 0.7354, 0.85, 0.7375, 0.7556, 0.7375, 0.8554, 0.7341, 0.8141, 0.644, 0.8625, 0.6234, 0.8625, 0.725, 0.8604, 0.729, 0.8574, 0.7324, 0.8056, 0.6253, 0.8141, 0.644, 0.7933, 0.6529, 0.7281, 0.6841, 0.7142, 0.657, 0.7528, 0.6701, 0.6212, 0.9824, 0.625, 0.9796, 0.625, 0.9804, 0.625, 0.9804, 0.625, 0.9824, 0.6208, 0.9857, 0.6212, 0.9824, 0.8574, 0.5176, 0.813, 0.61, 0.7952, 0.6055, 0.7788, 0.5744, 0.7788, 0.5744, 0.7464, 0.5125, 0.85, 0.5125, 0.854, 0.5146, 0.8574, 0.5176, 0.3574, 0.5176, 0.3041, 0.6014, 0.2855, 0.597, 0.2804, 0.5738, 0.2804, 0.5738, 0.2668, 0.5125, 0.35, 0.5125, 0.354, 0.5146, 0.3574, 0.5176, 0.1979, 0.6307, 0.1907, 0.6161, 0.211, 0.6083, 0.3041, 0.6014, 0.291, 0.6218, 0.2855, 0.597, 0.1876, 0.6497, 0.1426, 0.7324, 0.1396, 0.729, 0.1375, 0.725, 0.1375, 0.6365, 0.1426, 0.7324, 0.2284, 0.6847, 0.2582, 0.7375, 0.15, 0.7375, 0.146, 0.7354, 0.2575, 0.5905, 0.2804, 0.5738, 0.2855, 0.597, 0.1876, 0.6497, 0.1979, 0.6307, 0.2123, 0.6563, 0.1907, 0.6161, 0.1426, 0.5176, 0.2311, 0.5738, 0.211, 0.6083, 0.2311, 0.5738, 0.1426, 0.5176, 0.146, 0.5146, 0.15, 0.5125, 0.2668, 0.5125, 0.2284, 0.6847, 0.2123, 0.6563, 0.2579, 0.6683, 0.291, 0.6218, 0.3046, 0.6445, 0.2812, 0.6564, 0.2575, 0.5905, 0.2311, 0.5738, 0.2668, 0.5125, 0.2573, 0.5401, 0.2579, 0.6683, 0.2747, 0.6792, 0.2582, 0.7375, 0.3574, 0.7324, 0.2747, 0.6792, 0.2812, 0.6564, 0.3046, 0.6445, 0.3046, 0.6445, 0.3625, 0.615, 0.3625, 0.725, 0.3604, 0.729, 0.3574, 0.7324])
me_cube.materials.append(mat_material)
me_cube.use_remesh_preserve_volume = False
me_cube.use_remesh_preserve_attributes = False
me_cube.use_mirror_vertex_groups = False
me_cube.update()

# ---- objects
ob_cube = bpy.data.objects.new('Cube', me_cube)
ob_light = bpy.data.objects.new('Light', light_light)
ob_camera = bpy.data.objects.new('Camera', cam_camera)

# ---- transforms, parenting, visibility, modifiers, constraints
ob_cube.location = (0.0, 0.0, 0.0)
ob_cube.lock_rotations_4d = False
ob_cube.empty_display_type = 'ARROWS'
ob_cube.lineart.crease_threshold = 0.0
_m = ob_cube.modifiers.new('Auto Smooth', 'NODES')
_m.node_group = ng_auto_smooth
_gi = [s.identifier for s in ng_auto_smooth.interface.items_tree if s.item_type == 'SOCKET' and s.in_out == 'INPUT']
_m[_gi[1]] = 0.4276  # Angle
ob_light.location = (4.076, 1.005, 5.904)
ob_light.rotation_euler = (0.6503, 0.05522, 1.866)
ob_light.lock_rotations_4d = False
ob_light.empty_display_type = 'ARROWS'
ob_light.color = (0.0, 0.0, 0.0, 0.0)
ob_light.lineart.crease_threshold = 0.0
ob_camera.location = (7.359, -6.926, 4.958)
ob_camera.rotation_euler = (1.109, 0.0, 0.8149)
ob_camera.lock_rotations_4d = False
ob_camera.empty_display_type = 'ARROWS'
ob_camera.color = (0.0, 0.0, 0.0, 0.0)
ob_camera.display_type = 'WIRE'
ob_camera.lineart.crease_threshold = 0.0

# ---- collection membership
col_collection.objects.link(ob_cube)
col_collection.objects.link(ob_light)
col_collection.objects.link(ob_camera)

# ---- scene / render settings (as saved in the file)
scene.camera = ob_camera
scene.frame_start = 1; scene.frame_end = 250; scene.frame_set(1)
scene.render.engine = 'BLENDER_EEVEE_NEXT'
scene.cycles.sampling_pattern = 'TABULATED_SOBOL'
scene.cycles.use_light_tree = False
scene.view_settings.view_transform = 'Filmic'
bpy.context.view_layer.update()
